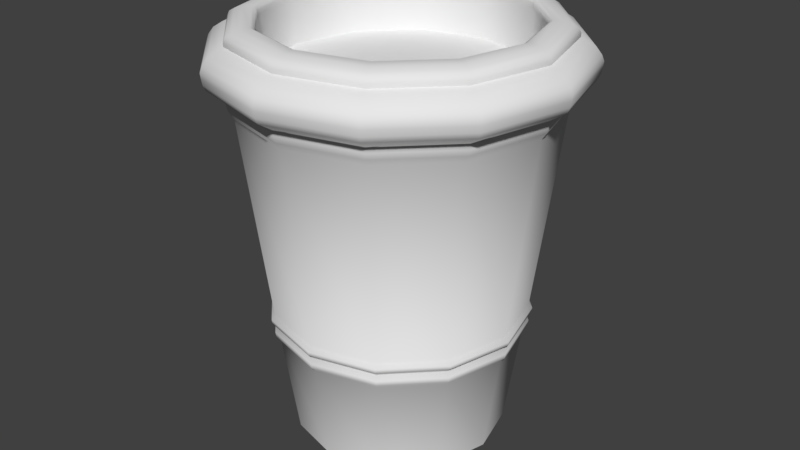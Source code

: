 # Source: plant_pot_2.blend  (saved by Blender 2.78.0; exported with 4.5.12 LTS)
import bpy
from mathutils import Matrix  # noqa: F401  (used for matrix-valued properties, if any)

bpy.ops.wm.read_factory_settings(use_empty=True)
scene = bpy.context.scene
scene.name = 'Scene'

# ---- collections
col_collection_1 = bpy.data.collections.new('Collection 1'); scene.collection.children.link(col_collection_1)

# ---- materials (node trees are filled in below, after node groups)
mat_mat_plant_pot_2 = bpy.data.materials.new('mat_plant_pot_2')
mat_mat_plant_pot_2.alpha_threshold = 0.0
mat_mat_plant_pot_2.use_transparent_shadow = False
mat_mat_plant_pot_2.roughness = 0.5

# ---- node groups
ng_auto_smooth = bpy.data.node_groups.new('Auto Smooth', 'GeometryNodeTree')
_s = ng_auto_smooth.interface.new_socket(name='Geometry', in_out='OUTPUT', socket_type='NodeSocketGeometry')
_s = ng_auto_smooth.interface.new_socket(name='Geometry', in_out='INPUT', socket_type='NodeSocketGeometry')
_s = ng_auto_smooth.interface.new_socket(name='Angle', in_out='INPUT', socket_type='NodeSocketFloat')
_s.subtype = 'ANGLE'
_s.min_value = 0.0
_s.max_value = 3.142
ng_auto_smooth.is_modifier = True
_N = ng_auto_smooth.nodes; _L = ng_auto_smooth.links
n0 = _N.new('NodeGroupOutput'); n0.name = 'Group Output'; n0.location = (480, -100)
n1 = _N.new('NodeGroupInput'); n1.name = 'Group Input'; n1.location = (-420, -300)
n2 = _N.new('NodeGroupInput'); n2.name = 'Group Input.001'; n2.location = (-60, -100)
n3 = _N.new('GeometryNodeSetShadeSmooth'); n3.name = 'Set Shade Smooth'; n3.location = (120, -100)
n3.domain = 'EDGE'
n4 = _N.new('GeometryNodeSetShadeSmooth'); n4.name = 'Set Shade Smooth.001'; n4.location = (300, -100)
n5 = _N.new('GeometryNodeInputMeshEdgeAngle'); n5.name = 'Edge Angle'; n5.location = (-420, -220)
n6 = _N.new('GeometryNodeInputEdgeSmooth'); n6.name = 'Is Edge Smooth'; n6.location = (-60, -160)
n7 = _N.new('GeometryNodeInputShadeSmooth'); n7.name = 'Is Face Smooth'; n7.location = (-240, -340)
n8 = _N.new('FunctionNodeBooleanMath'); n8.name = 'Boolean Math'; n8.location = (-60, -220)
n9 = _N.new('FunctionNodeCompare'); n9.name = 'Compare'; n9.location = (-240, -180)
n9.operation = 'LESS_EQUAL'
_L.new(n5.outputs[0], n9.inputs[0])
_L.new(n4.outputs[0], n0.inputs[0])
_L.new(n1.outputs[1], n9.inputs[1])
_L.new(n9.outputs[0], n8.inputs[0])
_L.new(n7.outputs[0], n8.inputs[1])
_L.new(n2.outputs[0], n3.inputs[0])
_L.new(n6.outputs[0], n3.inputs[1])
_L.new(n3.outputs[0], n4.inputs[0])
_L.new(n8.outputs[0], n3.inputs[2])
n0.is_active_output = True

# ---- material node trees

# ---- world
world_world = bpy.data.worlds.new('World'); scene.world = world_world
world_world.color = (0.05088, 0.05088, 0.05088)
world_world.use_sun_shadow = False
world_world.sun_shadow_jitter_overblur = 0.0
world_world.cycles.sampling_method = 'MANUAL'

# ---- meshes
me_cylinder = bpy.data.meshes.new('Cylinder')
me_cylinder.from_pydata([(-3.89e-10, 0.1796, -0.3481), (5.808e-10, 0.2556, 0.2186), (0.08982, 0.1556, -0.3481), (0.1278, 0.2214, 0.2186), (0.1556, 0.08982, -0.3481), (0.2214, 0.1278, 0.2186), (0.1796, -6.27e-09, -0.3481), (0.2556, 9.832e-10, 0.2186), (0.1556, -0.08982, -0.3481), (0.2214, -0.1278, 0.2186), (0.08982, -0.1556, -0.3481), (0.1278, -0.2214, 0.2186), (2.673e-08, -0.1796, -0.3481), (3.918e-08, -0.2556, 0.2186), (-0.08982, -0.1556, -0.3481), (-0.1278, -0.2214, 0.2186), (-0.1556, -0.08982, -0.3481), (-0.2214, -0.1278, 0.2186), (-0.1796, -8.193e-08, -0.3481), (-0.2556, -1.067e-07, 0.2186), (-0.1556, 0.08982, -0.3481), (-0.2214, 0.1278, 0.2186), (-0.08982, 0.1556, -0.3481), (-0.1278, 0.2214, 0.2186), (3.959e-10, 0.2085, -0.1469), (3.629e-10, 0.2052, -0.1711), (7.378e-10, 0.2141, -0.1548), (7.265e-10, 0.213, -0.1632), (0.1026, 0.1777, -0.1711), (0.1042, 0.1805, -0.1469), (0.1065, 0.1844, -0.1632), (0.1071, 0.1854, -0.1548), (0.1777, 0.1026, -0.1711), (0.1805, 0.1042, -0.1469), (0.1844, 0.1065, -0.1632), (0.1854, 0.1071, -0.1548), (0.2052, -3.887e-09, -0.1711), (0.2085, -3.57e-09, -0.1469), (0.213, -3.196e-09, -0.1632), (0.2141, -3.087e-09, -0.1548), (0.1777, -0.1026, -0.1711), (0.1805, -0.1042, -0.1469), (0.1844, -0.1065, -0.1632), (0.1854, -0.1071, -0.1548), (0.1026, -0.1777, -0.1711), (0.1042, -0.1805, -0.1469), (0.1065, -0.1844, -0.1632), (0.1071, -0.1854, -0.1548), (3.134e-08, -0.2052, -0.1711), (3.187e-08, -0.2085, -0.1469), (3.288e-08, -0.213, -0.1632), (3.307e-08, -0.2141, -0.1548), (-0.1026, -0.1777, -0.1711), (-0.1042, -0.1805, -0.1469), (-0.1065, -0.1844, -0.1632), (-0.1071, -0.1854, -0.1548), (-0.1777, -0.1026, -0.1711), (-0.1805, -0.1042, -0.1469), (-0.1844, -0.1065, -0.1632), (-0.1854, -0.1071, -0.1548), (-0.2052, -9.03e-08, -0.1711), (-0.2085, -9.138e-08, -0.1469), (-0.213, -9.29e-08, -0.1632), (-0.2141, -9.327e-08, -0.1548), (-0.1777, 0.1026, -0.1711), (-0.1805, 0.1042, -0.1469), (-0.1844, 0.1065, -0.1632), (-0.1854, 0.1071, -0.1548), (-0.1026, 0.1777, -0.1711), (-0.1042, 0.1805, -0.1469), (-0.1065, 0.1844, -0.1632), (-0.1071, 0.1854, -0.1548), (4.117e-10, 0.2101, -0.1435), (4.385e-10, 0.2128, -0.1238), (5.183e-10, 0.218, -0.137), (5.276e-10, 0.2189, -0.1303), (0.1064, 0.1843, -0.1238), (0.105, 0.1819, -0.1435), (0.1095, 0.1896, -0.1303), (0.109, 0.1888, -0.137), (-0.1064, 0.1843, -0.1238), (-0.105, 0.1819, -0.1435), (-0.1095, 0.1896, -0.1303), (-0.109, 0.1888, -0.137), (0.1843, 0.1064, -0.1238), (0.1819, 0.105, -0.1435), (0.1896, 0.1095, -0.1303), (0.1888, 0.109, -0.137), (0.2128, -2.332e-09, -0.1238), (0.2101, -2.589e-09, -0.1435), (0.2189, -1.759e-09, -0.1303), (0.218, -1.847e-09, -0.137), (0.1843, -0.1064, -0.1238), (0.1819, -0.105, -0.1435), (0.1896, -0.1095, -0.1303), (0.1888, -0.109, -0.137), (0.1064, -0.1843, -0.1238), (0.105, -0.1819, -0.1435), (0.1095, -0.1896, -0.1303), (0.109, -0.1888, -0.137), (3.256e-08, -0.2128, -0.1238), (3.213e-08, -0.2101, -0.1435), (3.358e-08, -0.2189, -0.1303), (3.343e-08, -0.218, -0.137), (-0.1064, -0.1843, -0.1238), (-0.105, -0.1819, -0.1435), (-0.1095, -0.1896, -0.1303), (-0.109, -0.1888, -0.137), (-0.1843, -0.1064, -0.1238), (-0.1819, -0.105, -0.1435), (-0.1896, -0.1095, -0.1303), (-0.1888, -0.109, -0.137), (-0.2128, -9.195e-08, -0.1238), (-0.2101, -9.107e-08, -0.1435), (-0.2189, -9.397e-08, -0.1303), (-0.218, -9.367e-08, -0.137), (-0.1843, 0.1064, -0.1238), (-0.1819, 0.105, -0.1435), (-0.1896, 0.1095, -0.1303), (-0.1888, 0.109, -0.137), (0.1334, 0.231, 0.2494), (-1.789e-10, 0.2667, 0.2494), (0.231, 0.1334, 0.2494), (0.2667, 2.249e-09, 0.2494), (0.231, -0.1334, 0.2494), (0.1334, -0.231, 0.2494), (4.009e-08, -0.2667, 0.2494), (-0.1334, -0.231, 0.2494), (-0.231, -0.1334, 0.2494), (-0.2667, -1.101e-07, 0.2494), (-0.231, 0.1334, 0.2494), (-0.1334, 0.231, 0.2494), (0.1467, 0.254, 0.2667), (1.349e-10, 0.2934, 0.2667), (0.2541, 0.1467, 0.2667), (0.2934, 4.939e-09, 0.2667), (0.2541, -0.1467, 0.2667), (0.1467, -0.254, 0.2667), (4.443e-08, -0.2934, 0.2667), (-0.1467, -0.254, 0.2667), (-0.254, -0.1467, 0.2667), (-0.2934, -1.186e-07, 0.2667), (-0.2541, 0.1467, 0.2667), (-0.1467, 0.254, 0.2667), (0.1094, 0.1895, 0.3489), (-2.463e-09, 0.2188, 0.3489), (0.1895, 0.1094, 0.3489), (0.2188, -2.556e-09, 0.3489), (0.1895, -0.1094, 0.3489), (0.1094, -0.1895, 0.3489), (3.057e-08, -0.2188, 0.3489), (-0.1094, -0.1895, 0.3489), (-0.1895, -0.1094, 0.3489), (-0.2188, -9.471e-08, 0.3489), (-0.1895, 0.1094, 0.3489), (-0.1094, 0.1895, 0.3489), (0.1321, 0.2289, 0.3346), (0.1495, 0.2589, 0.2861), (0.1439, 0.2492, 0.3151), (0.1481, 0.2566, 0.3038), (0.15, 0.2598, 0.2943), (-4.847e-10, 0.299, 0.2861), (-1.591e-09, 0.2643, 0.3346), (-7.685e-10, 0.3, 0.2943), (-8.314e-10, 0.2963, 0.3038), (-8.782e-10, 0.2878, 0.3151), (0.2289, 0.1321, 0.3346), (0.2589, 0.1495, 0.2861), (0.2492, 0.1439, 0.3151), (0.2566, 0.1481, 0.3038), (0.2598, 0.15, 0.2943), (0.2643, 1.662e-09, 0.3346), (0.299, 5.588e-09, 0.2861), (0.2878, 3.918e-09, 0.3151), (0.2963, 4.566e-09, 0.3038), (0.3, 5.313e-09, 0.2943), (0.2289, -0.1321, 0.3346), (0.2589, -0.1495, 0.2861), (0.2492, -0.1439, 0.3151), (0.2566, -0.1481, 0.3038), (0.2598, -0.15, 0.2943), (0.1321, -0.2289, 0.3346), (0.1495, -0.2589, 0.2861), (0.1439, -0.2492, 0.3151), (0.1481, -0.2566, 0.3038), (0.15, -0.2598, 0.2943), (3.831e-08, -0.2643, 0.3346), (4.466e-08, -0.299, 0.2861), (4.262e-08, -0.2878, 0.3151), (4.395e-08, -0.2963, 0.3038), (4.456e-08, -0.3, 0.2943), (-0.1321, -0.2289, 0.3346), (-0.1495, -0.2589, 0.2861), (-0.1439, -0.2492, 0.3151), (-0.1481, -0.2566, 0.3038), (-0.15, -0.2598, 0.2943), (-0.2289, -0.1321, 0.3346), (-0.2589, -0.1495, 0.2861), (-0.2492, -0.1439, 0.3151), (-0.2566, -0.1481, 0.3038), (-0.2598, -0.15, 0.2943), (-0.2643, -1.096e-07, 0.3346), (-0.299, -1.203e-07, 0.2861), (-0.2878, -1.173e-07, 0.3151), (-0.2963, -1.202e-07, 0.3038), (-0.3, -1.211e-07, 0.2943), (-0.2289, 0.1321, 0.3346), (-0.2589, 0.1495, 0.2861), (-0.2492, 0.1439, 0.3151), (-0.2566, 0.1481, 0.3038), (-0.2598, 0.15, 0.2943), (-0.1321, 0.2289, 0.3346), (-0.1495, 0.2589, 0.2861), (-0.1439, 0.2492, 0.3151), (-0.1481, 0.2566, 0.3038), (-0.15, 0.2598, 0.2943), (-0.2305, -0.1331, 0.2404), (-0.2661, -1.1e-07, 0.2404), (0.2305, 0.1331, 0.2404), (0.2661, 2.108e-09, 0.2404), (-0.1331, -0.2305, 0.2404), (0.1331, 0.2305, 0.2404), (4.031e-08, -0.2661, 0.2404), (1.248e-10, 0.2661, 0.2404), (-0.1331, 0.2305, 0.2404), (0.1331, -0.2305, 0.2404), (-0.2305, 0.1331, 0.2404), (0.2305, -0.1331, 0.2404), (-0.2625, -1.089e-07, 0.2295), (0.2625, 1.716e-09, 0.2295), (-0.2274, -0.1313, 0.2295), (0.2274, 0.1313, 0.2295), (-0.1313, -0.2274, 0.2295), (0.1313, 0.2274, 0.2295), (4.003e-08, -0.2625, 0.2295), (3.916e-10, 0.2625, 0.2295), (-0.1313, 0.2274, 0.2295), (0.1313, -0.2274, 0.2295), (-0.2274, 0.1313, 0.2295), (0.2274, -0.1313, 0.2295), (0.2574, 0.1486, 0.2758), (0.1486, 0.2574, 0.2758), (-1.904e-10, 0.2972, 0.2758), (-0.1486, 0.2574, 0.2758), (0.2972, 5.44e-09, 0.2758), (0.2574, -0.1486, 0.2758), (0.1486, -0.2574, 0.2758), (4.468e-08, -0.2972, 0.2758), (-0.1486, -0.2574, 0.2758), (-0.2574, -0.1486, 0.2758), (-0.2972, -1.197e-07, 0.2758), (-0.2574, 0.1486, 0.2758), (0.1366, 0.2367, 0.3243), (-1.328e-09, 0.2733, 0.3243), (0.2367, 0.1366, 0.3243), (0.2733, 2.639e-09, 0.3243), (0.2367, -0.1366, 0.3243), (0.1366, -0.2367, 0.3243), (3.996e-08, -0.2733, 0.3243), (-0.1366, -0.2367, 0.3243), (-0.2367, -0.1366, 0.3243), (-0.2733, -1.125e-07, 0.3243), (-0.2367, 0.1366, 0.3243), (-0.1366, 0.2367, 0.3243), (-1.591e-09, 0.2637, 0.3284), (0.1318, 0.2284, 0.3284), (0.2284, 0.1318, 0.3284), (0.2637, 1.786e-09, 0.3284), (0.2284, -0.1318, 0.3284), (0.1318, -0.2284, 0.3284), (3.823e-08, -0.2637, 0.3284), (-0.1318, -0.2284, 0.3284), (-0.2284, -0.1318, 0.3284), (-0.2637, -1.093e-07, 0.3284), (-0.2284, 0.1318, 0.3284), (-0.1318, 0.2284, 0.3284), (0.1304, 0.2259, 0.3415), (-1.718e-09, 0.2609, 0.3415), (0.2259, 0.1304, 0.3415), (-0.1304, 0.2259, 0.3415), (0.2609, 1.605e-09, 0.3415), (0.2259, -0.1304, 0.3415), (0.1304, -0.2259, 0.3415), (3.767e-08, -0.2609, 0.3415), (-0.1304, -0.2259, 0.3415), (-0.2259, -0.1304, 0.3415), (-0.2609, -1.083e-07, 0.3415), (-0.2259, 0.1304, 0.3415), (-1.996e-09, 0.252, 0.3465), (-0.126, 0.2183, 0.3465), (0.126, 0.2183, 0.3465), (0.2183, 0.126, 0.3465), (0.252, 4.028e-10, 0.3465), (0.2183, -0.126, 0.3465), (0.126, -0.2183, 0.3465), (3.606e-08, -0.252, 0.3465), (-0.126, -0.2183, 0.3465), (-0.2183, -0.126, 0.3465), (-0.252, -1.058e-07, 0.3465), (-0.2183, 0.126, 0.3465), (-2.17e-09, 0.2398, 0.35), (-0.1199, 0.2077, 0.35), (0.1199, 0.2077, 0.35), (0.2077, 0.1199, 0.35), (0.2398, -7.065e-10, 0.35), (0.2077, -0.1199, 0.35), (0.1199, -0.2077, 0.35), (3.404e-08, -0.2398, 0.35), (-0.1199, -0.2077, 0.35), (-0.2077, -0.1199, 0.35), (-0.2398, -1.017e-07, 0.35), (-0.2077, 0.1199, 0.35), (-2.29e-09, 0.2244, 0.3519), (-0.1122, 0.1943, 0.3519), (0.1122, 0.1943, 0.3519), (0.1943, 0.1122, 0.3519), (0.2244, -2.268e-09, 0.3519), (0.1943, -0.1122, 0.3519), (0.1122, -0.1943, 0.3519), (3.159e-08, -0.2244, 0.3519), (-0.1122, -0.1943, 0.3519), (-0.1943, -0.1122, 0.3519), (-0.2244, -9.677e-08, 0.3519), (-0.1943, 0.1122, 0.3519), (0.1082, 0.1875, 0.3436), (-2.52e-09, 0.2165, 0.3436), (0.1875, 0.1082, 0.3436), (0.2165, -2.806e-09, 0.3436), (0.1875, -0.1082, 0.3436), (0.1082, -0.1875, 0.3436), (3.017e-08, -0.2165, 0.3436), (-0.1082, -0.1875, 0.3436), (-0.1875, -0.1082, 0.3436), (-0.2165, -9.399e-08, 0.3436), (-0.1875, 0.1082, 0.3436), (-0.1082, 0.1875, 0.3436), (0.1091, 0.189, 0.3357), (-2.512e-09, 0.2182, 0.3357), (0.189, 0.1091, 0.3357), (0.2182, -2.675e-09, 0.3357), (0.189, -0.1091, 0.3357), (0.1091, -0.189, 0.3357), (3.044e-08, -0.2182, 0.3357), (-0.1091, -0.189, 0.3357), (-0.189, -0.1091, 0.3357), (-0.2182, -9.458e-08, 0.3357), (-0.189, 0.1091, 0.3357), (-0.1091, 0.189, 0.3357), (0.1091, 0.1891, 0.2591), (-2.33e-09, 0.2183, 0.2591), (0.1891, 0.1091, 0.2591), (0.2183, -2.556e-09, 0.2591), (0.1891, -0.1091, 0.2591), (0.1091, -0.1891, 0.2591), (3.063e-08, -0.2183, 0.2591), (-0.1091, -0.1891, 0.2591), (-0.1891, -0.1091, 0.2591), (-0.2183, -9.45e-08, 0.2591), (-0.1891, 0.1091, 0.2591), (-0.1091, 0.1891, 0.2591), (-8.375e-09, -2.178e-08, 0.2594)], [], [(22, 68, 25, 0), (2, 28, 32, 4), (4, 32, 36, 6), (6, 36, 40, 8), (8, 40, 44, 10), (10, 44, 48, 12), (12, 48, 52, 14), (14, 52, 56, 16), (16, 56, 60, 18), (18, 60, 64, 20), (217, 216, 128, 129), (20, 64, 68, 22), (0, 25, 28, 2), (76, 3, 5, 84), (84, 5, 7, 88), (61, 113, 117, 65), (57, 109, 113, 61), (53, 105, 109, 57), (49, 101, 105, 53), (45, 97, 101, 49), (41, 93, 97, 45), (37, 89, 93, 41), (33, 85, 89, 37), (29, 77, 85, 33), (69, 24, 26, 71), (71, 26, 27, 70), (70, 27, 25, 68), (65, 69, 71, 67), (67, 71, 70, 66), (66, 70, 68, 64), (61, 65, 67, 63), (63, 67, 66, 62), (62, 66, 64, 60), (57, 61, 63, 59), (59, 63, 62, 58), (58, 62, 60, 56), (53, 57, 59, 55), (55, 59, 58, 54), (54, 58, 56, 52), (49, 53, 55, 51), (51, 55, 54, 50), (50, 54, 52, 48), (45, 49, 51, 47), (47, 51, 50, 46), (46, 50, 48, 44), (41, 45, 47, 43), (43, 47, 46, 42), (42, 46, 44, 40), (37, 41, 43, 39), (39, 43, 42, 38), (38, 42, 40, 36), (33, 37, 39, 35), (35, 39, 38, 34), (34, 38, 36, 32), (29, 33, 35, 31), (31, 35, 34, 30), (30, 34, 32, 28), (24, 29, 31, 26), (26, 31, 30, 27), (27, 30, 28, 25), (69, 81, 72, 24), (80, 23, 1, 73), (65, 117, 81, 69), (88, 7, 9, 92), (92, 9, 11, 96), (96, 11, 13, 100), (100, 13, 15, 104), (104, 15, 17, 108), (108, 17, 19, 112), (112, 19, 21, 116), (116, 21, 23, 80), (24, 72, 77, 29), (73, 76, 78, 75), (75, 78, 79, 74), (74, 79, 77, 72), (76, 84, 86, 78), (78, 86, 87, 79), (79, 87, 85, 77), (84, 88, 90, 86), (86, 90, 91, 87), (87, 91, 89, 85), (88, 92, 94, 90), (90, 94, 95, 91), (91, 95, 93, 89), (92, 96, 98, 94), (94, 98, 99, 95), (95, 99, 97, 93), (96, 100, 102, 98), (98, 102, 103, 99), (99, 103, 101, 97), (100, 104, 106, 102), (102, 106, 107, 103), (103, 107, 105, 101), (104, 108, 110, 106), (106, 110, 111, 107), (107, 111, 109, 105), (108, 112, 114, 110), (110, 114, 115, 111), (111, 115, 113, 109), (112, 116, 118, 114), (114, 118, 119, 115), (115, 119, 117, 113), (116, 80, 82, 118), (118, 82, 83, 119), (119, 83, 81, 117), (80, 73, 75, 82), (82, 75, 74, 83), (83, 74, 72, 81), (73, 1, 3, 76), (131, 130, 142, 143), (219, 218, 122, 123), (216, 220, 127, 128), (218, 221, 120, 122), (220, 222, 126, 127), (221, 223, 121, 120), (223, 224, 131, 121), (222, 225, 125, 126), (224, 226, 130, 131), (225, 227, 124, 125), (226, 217, 129, 130), (227, 219, 123, 124), (317, 316, 147, 148), (124, 123, 135, 136), (129, 128, 140, 141), (122, 120, 132, 134), (127, 126, 138, 139), (121, 131, 143, 133), (125, 124, 136, 137), (130, 129, 141, 142), (123, 122, 134, 135), (128, 127, 139, 140), (120, 121, 133, 132), (126, 125, 137, 138), (312, 313, 155, 145), (322, 321, 152, 153), (241, 242, 161, 157), (320, 319, 150, 151), (244, 240, 167, 172), (318, 317, 148, 149), (323, 322, 153, 154), (316, 315, 146, 147), (321, 320, 151, 152), (315, 314, 144, 146), (319, 318, 149, 150), (313, 323, 154, 155), (145, 155, 335, 325), (249, 248, 192, 197), (242, 243, 212, 161), (247, 246, 182, 187), (243, 251, 207, 212), (245, 244, 172, 177), (250, 249, 197, 202), (240, 241, 157, 167), (248, 247, 187, 192), (246, 245, 177, 182), (251, 250, 202, 207), (157, 161, 163, 160), (160, 163, 164, 159), (159, 164, 165, 158), (265, 264, 162, 156), (167, 157, 160, 170), (170, 160, 159, 169), (169, 159, 158, 168), (266, 265, 156, 166), (172, 167, 170, 175), (175, 170, 169, 174), (174, 169, 168, 173), (267, 266, 166, 171), (177, 172, 175, 180), (180, 175, 174, 179), (179, 174, 173, 178), (268, 267, 171, 176), (182, 177, 180, 185), (185, 180, 179, 184), (184, 179, 178, 183), (269, 268, 176, 181), (187, 182, 185, 190), (190, 185, 184, 189), (189, 184, 183, 188), (270, 269, 181, 186), (192, 187, 190, 195), (195, 190, 189, 194), (194, 189, 188, 193), (271, 270, 186, 191), (197, 192, 195, 200), (200, 195, 194, 199), (199, 194, 193, 198), (272, 271, 191, 196), (202, 197, 200, 205), (205, 200, 199, 204), (204, 199, 198, 203), (273, 272, 196, 201), (207, 202, 205, 210), (210, 205, 204, 209), (209, 204, 203, 208), (274, 273, 201, 206), (212, 207, 210, 215), (215, 210, 209, 214), (214, 209, 208, 213), (275, 274, 206, 211), (161, 212, 215, 163), (163, 215, 214, 164), (164, 214, 213, 165), (264, 275, 211, 162), (314, 312, 145, 144), (239, 229, 219, 227), (238, 228, 217, 226), (237, 239, 227, 225), (236, 238, 226, 224), (234, 237, 225, 222), (235, 236, 224, 223), (233, 235, 223, 221), (232, 234, 222, 220), (231, 233, 221, 218), (230, 232, 220, 216), (229, 231, 218, 219), (228, 230, 216, 217), (19, 17, 230, 228), (7, 5, 231, 229), (17, 15, 232, 230), (5, 3, 233, 231), (15, 13, 234, 232), (3, 1, 235, 233), (1, 23, 236, 235), (13, 11, 237, 234), (23, 21, 238, 236), (11, 9, 239, 237), (21, 19, 228, 238), (9, 7, 229, 239), (142, 141, 250, 251), (137, 136, 245, 246), (139, 138, 247, 248), (134, 132, 241, 240), (141, 140, 249, 250), (136, 135, 244, 245), (143, 142, 251, 243), (138, 137, 246, 247), (133, 143, 243, 242), (140, 139, 248, 249), (135, 134, 240, 244), (132, 133, 242, 241), (165, 213, 263, 253), (213, 208, 262, 263), (208, 203, 261, 262), (203, 198, 260, 261), (198, 193, 259, 260), (193, 188, 258, 259), (188, 183, 257, 258), (183, 178, 256, 257), (178, 173, 255, 256), (173, 168, 254, 255), (168, 158, 252, 254), (158, 165, 253, 252), (253, 263, 275, 264), (263, 262, 274, 275), (262, 261, 273, 274), (261, 260, 272, 273), (260, 259, 271, 272), (259, 258, 270, 271), (258, 257, 269, 270), (257, 256, 268, 269), (256, 255, 267, 268), (255, 254, 266, 267), (254, 252, 265, 266), (252, 253, 264, 265), (156, 162, 277, 276), (211, 206, 287, 279), (186, 181, 282, 283), (166, 156, 276, 278), (196, 191, 284, 285), (171, 166, 278, 280), (206, 201, 286, 287), (181, 176, 281, 282), (191, 186, 283, 284), (201, 196, 285, 286), (162, 211, 279, 277), (176, 171, 280, 281), (276, 277, 288, 290), (279, 287, 299, 289), (283, 282, 294, 295), (278, 276, 290, 291), (285, 284, 296, 297), (280, 278, 291, 292), (287, 286, 298, 299), (282, 281, 293, 294), (284, 283, 295, 296), (286, 285, 297, 298), (277, 279, 289, 288), (281, 280, 292, 293), (290, 288, 300, 302), (289, 299, 311, 301), (295, 294, 306, 307), (291, 290, 302, 303), (297, 296, 308, 309), (292, 291, 303, 304), (299, 298, 310, 311), (294, 293, 305, 306), (296, 295, 307, 308), (298, 297, 309, 310), (288, 289, 301, 300), (293, 292, 304, 305), (302, 300, 312, 314), (301, 311, 323, 313), (307, 306, 318, 319), (303, 302, 314, 315), (309, 308, 320, 321), (304, 303, 315, 316), (311, 310, 322, 323), (306, 305, 317, 318), (308, 307, 319, 320), (310, 309, 321, 322), (300, 301, 313, 312), (305, 304, 316, 317), (333, 332, 344, 345), (149, 148, 328, 329), (154, 153, 333, 334), (147, 146, 326, 327), (152, 151, 331, 332), (144, 145, 325, 324), (150, 149, 329, 330), (155, 154, 334, 335), (148, 147, 327, 328), (153, 152, 332, 333), (146, 144, 324, 326), (151, 150, 330, 331), (338, 336, 348, 350), (326, 324, 336, 338), (331, 330, 342, 343), (325, 335, 347, 337), (329, 328, 340, 341), (334, 333, 345, 346), (327, 326, 338, 339), (332, 331, 343, 344), (324, 325, 337, 336), (330, 329, 341, 342), (335, 334, 346, 347), (328, 327, 339, 340), (349, 359, 360), (343, 342, 354, 355), (337, 347, 359, 349), (341, 340, 352, 353), (346, 345, 357, 358), (339, 338, 350, 351), (344, 343, 355, 356), (336, 337, 349, 348), (342, 341, 353, 354), (347, 346, 358, 359), (340, 339, 351, 352), (345, 344, 356, 357), (353, 352, 360), (358, 357, 360), (351, 350, 360), (356, 355, 360), (348, 349, 360), (354, 353, 360), (359, 358, 360), (352, 351, 360), (357, 356, 360), (350, 348, 360), (355, 354, 360)])
me_cylinder.polygons.foreach_set('use_smooth', [True] * 360)
_uv = me_cylinder.uv_layers.new(name='UVMap')
_uv.uv.foreach_set('vector', [0.3988, 0.1754, 0.5945, 0.1677, 0.5945, 0.292, 0.3988, 0.2843, 0.3928, 0.08113, 0.5877, 0.06, 0.5944, 0.1677, 0.3988, 0.1754, 0.3988, 0.1754, 0.5944, 0.1677, 0.5944, 0.292, 0.3988, 0.2843, 0.3988, 0.2843, 0.5944, 0.292, 0.5877, 0.3997, 0.3928, 0.3786, 0.3929, 0.08114, 0.5877, 0.06001, 0.5945, 0.1677, 0.3988, 0.1754, 0.3988, 0.1754, 0.5945, 0.1677, 0.5945, 0.292, 0.3988, 0.2843, 0.3988, 0.2843, 0.5945, 0.292, 0.5877, 0.3997, 0.3929, 0.3786, 0.3928, 0.08114, 0.5877, 0.06001, 0.5944, 0.1677, 0.3988, 0.1754, 0.3988, 0.1754, 0.5944, 0.1677, 0.5944, 0.292, 0.3988, 0.2843, 0.3988, 0.2843, 0.5944, 0.292, 0.5877, 0.3997, 0.3928, 0.3786, 0.5183, 0.8972, 0.6729, 0.8972, 0.6731, 0.908, 0.5181, 0.908, 0.3915, 0.08112, 0.5862, 0.05999, 0.5945, 0.1677, 0.3988, 0.1754, 0.3988, 0.2843, 0.5945, 0.292, 0.5862, 0.3997, 0.3915, 0.3786, 0.7645, 0.4481, 0.7985, 0.8605, 0.6699, 0.8698, 0.6574, 0.4558, 0.6574, 0.4558, 0.6699, 0.8698, 0.5214, 0.8698, 0.5338, 0.4558, 0.6212, 0.293, 0.6251, 0.2935, 0.6181, 0.4038, 0.6143, 0.4024, 0.6212, 0.1667, 0.6251, 0.1662, 0.6251, 0.2935, 0.6212, 0.293, 0.6143, 0.05726, 0.6181, 0.05594, 0.6251, 0.1662, 0.6212, 0.1667, 0.6212, 0.293, 0.6251, 0.2935, 0.6182, 0.4038, 0.6143, 0.4024, 0.6212, 0.1667, 0.6251, 0.1662, 0.6251, 0.2935, 0.6212, 0.293, 0.6143, 0.05726, 0.6182, 0.05594, 0.6251, 0.1662, 0.6212, 0.1667, 0.6212, 0.293, 0.6251, 0.2935, 0.6181, 0.4038, 0.6143, 0.4024, 0.6212, 0.1667, 0.6251, 0.1662, 0.6251, 0.2935, 0.6212, 0.293, 0.6143, 0.05725, 0.6181, 0.05593, 0.6251, 0.1662, 0.6212, 0.1667, 0.6212, 0.1667, 0.6212, 0.293, 0.6134, 0.2947, 0.6134, 0.165, 0.6134, 0.165, 0.6134, 0.2947, 0.6042, 0.2944, 0.6042, 0.1653, 0.6042, 0.1653, 0.6042, 0.2944, 0.5945, 0.292, 0.5945, 0.1677, 0.6128, 0.05725, 0.6212, 0.1667, 0.6134, 0.165, 0.6048, 0.05258, 0.6048, 0.05258, 0.6134, 0.165, 0.6042, 0.1653, 0.5957, 0.05353, 0.5957, 0.05353, 0.6042, 0.1653, 0.5945, 0.1677, 0.5862, 0.05999, 0.6212, 0.293, 0.6143, 0.4024, 0.6062, 0.4071, 0.6132, 0.2947, 0.6132, 0.2947, 0.6062, 0.4071, 0.597, 0.4062, 0.604, 0.2944, 0.604, 0.2944, 0.597, 0.4062, 0.5877, 0.3997, 0.5944, 0.292, 0.6212, 0.1667, 0.6212, 0.293, 0.6132, 0.2947, 0.6132, 0.165, 0.6132, 0.165, 0.6132, 0.2947, 0.604, 0.2944, 0.604, 0.1653, 0.604, 0.1653, 0.604, 0.2944, 0.5944, 0.292, 0.5944, 0.1677, 0.6143, 0.05726, 0.6212, 0.1667, 0.6132, 0.165, 0.6062, 0.0526, 0.6062, 0.0526, 0.6132, 0.165, 0.604, 0.1653, 0.597, 0.05354, 0.597, 0.05354, 0.604, 0.1653, 0.5944, 0.1677, 0.5877, 0.06001, 0.6212, 0.293, 0.6143, 0.4024, 0.6062, 0.4071, 0.6133, 0.2947, 0.6133, 0.2947, 0.6062, 0.4071, 0.597, 0.4062, 0.6041, 0.2944, 0.6041, 0.2944, 0.597, 0.4062, 0.5877, 0.3997, 0.5945, 0.292, 0.6212, 0.1667, 0.6212, 0.293, 0.6133, 0.2947, 0.6133, 0.165, 0.6133, 0.165, 0.6133, 0.2947, 0.6041, 0.2944, 0.6041, 0.1653, 0.6041, 0.1653, 0.6041, 0.2944, 0.5945, 0.292, 0.5945, 0.1677, 0.6143, 0.05726, 0.6212, 0.1667, 0.6133, 0.165, 0.6062, 0.0526, 0.6062, 0.0526, 0.6133, 0.165, 0.6041, 0.1653, 0.597, 0.05354, 0.597, 0.05354, 0.6041, 0.1653, 0.5945, 0.1677, 0.5877, 0.06001, 0.6212, 0.293, 0.6143, 0.4024, 0.6062, 0.4071, 0.6132, 0.2947, 0.6132, 0.2947, 0.6062, 0.4071, 0.597, 0.4062, 0.604, 0.2944, 0.604, 0.2944, 0.597, 0.4062, 0.5877, 0.3997, 0.5944, 0.292, 0.6212, 0.1667, 0.6212, 0.293, 0.6132, 0.2947, 0.6132, 0.165, 0.6132, 0.165, 0.6132, 0.2947, 0.604, 0.2944, 0.604, 0.1653, 0.604, 0.1653, 0.604, 0.2944, 0.5944, 0.292, 0.5944, 0.1677, 0.6143, 0.05725, 0.6212, 0.1667, 0.6132, 0.165, 0.6062, 0.05259, 0.6062, 0.05259, 0.6132, 0.165, 0.604, 0.1653, 0.597, 0.05353, 0.597, 0.05353, 0.604, 0.1653, 0.5944, 0.1677, 0.5877, 0.06, 0.6212, 0.293, 0.6128, 0.4024, 0.6048, 0.4071, 0.6134, 0.2947, 0.6134, 0.2947, 0.6048, 0.4071, 0.5957, 0.4061, 0.6042, 0.2944, 0.6042, 0.2944, 0.5957, 0.4061, 0.5862, 0.3997, 0.5945, 0.292, 0.6212, 0.1667, 0.6251, 0.1662, 0.6251, 0.2935, 0.6212, 0.293, 0.6574, 0.4558, 0.6699, 0.8697, 0.5214, 0.8697, 0.5338, 0.4558, 0.6128, 0.05725, 0.6167, 0.05592, 0.6251, 0.1662, 0.6212, 0.1667, 0.5338, 0.4558, 0.5214, 0.8698, 0.3927, 0.8605, 0.4267, 0.4481, 0.7645, 0.4481, 0.7985, 0.8605, 0.6699, 0.8698, 0.6574, 0.4558, 0.6574, 0.4558, 0.6699, 0.8698, 0.5213, 0.8698, 0.5338, 0.4558, 0.5338, 0.4558, 0.5213, 0.8698, 0.3927, 0.8605, 0.4267, 0.4481, 0.7645, 0.4481, 0.7985, 0.8605, 0.6699, 0.8698, 0.6574, 0.4558, 0.6574, 0.4558, 0.6699, 0.8698, 0.5213, 0.8698, 0.5338, 0.4558, 0.5338, 0.4558, 0.5213, 0.8698, 0.3927, 0.8605, 0.4267, 0.4481, 0.7645, 0.4464, 0.7985, 0.8584, 0.6699, 0.8697, 0.6574, 0.4558, 0.6212, 0.293, 0.6251, 0.2935, 0.6167, 0.4037, 0.6128, 0.4024, 0.08151, 0.07964, 0.04769, 0.1423, 0.04403, 0.1412, 0.07883, 0.07678, 0.6408, 0.2962, 0.6319, 0.4111, 0.6245, 0.4103, 0.6333, 0.2959, 0.6333, 0.2959, 0.6245, 0.4103, 0.6167, 0.4037, 0.6251, 0.2935, 0.04769, 0.1423, 0.04769, 0.2146, 0.04403, 0.2157, 0.04403, 0.1412, 0.6333, 0.0486, 0.6405, 0.1635, 0.633, 0.1638, 0.6258, 0.04937, 0.6258, 0.04937, 0.633, 0.1638, 0.6251, 0.1662, 0.6181, 0.05593, 0.04769, 0.2146, 0.08151, 0.2773, 0.07883, 0.2801, 0.04403, 0.2157, 0.6405, 0.1635, 0.6405, 0.2962, 0.633, 0.2959, 0.633, 0.1638, 0.633, 0.1638, 0.633, 0.2959, 0.6251, 0.2935, 0.6251, 0.1662, 0.08151, 0.2773, 0.1401, 0.3134, 0.1391, 0.3173, 0.07883, 0.2801, 0.6405, 0.2962, 0.6333, 0.4111, 0.6258, 0.4103, 0.633, 0.2959, 0.633, 0.2959, 0.6258, 0.4103, 0.6181, 0.4038, 0.6251, 0.2935, 0.1401, 0.3134, 0.2077, 0.3134, 0.2087, 0.3173, 0.1391, 0.3173, 0.6333, 0.04861, 0.6406, 0.1635, 0.6331, 0.1638, 0.6259, 0.04938, 0.6259, 0.04938, 0.6331, 0.1638, 0.6251, 0.1662, 0.6182, 0.05594, 0.2077, 0.3134, 0.2663, 0.2773, 0.269, 0.2801, 0.2087, 0.3173, 0.6406, 0.1635, 0.6406, 0.2962, 0.6331, 0.2959, 0.6331, 0.1638, 0.6331, 0.1638, 0.6331, 0.2959, 0.6251, 0.2935, 0.6251, 0.1662, 0.2663, 0.2773, 0.3001, 0.2146, 0.3038, 0.2157, 0.269, 0.2801, 0.6406, 0.2962, 0.6333, 0.4111, 0.6259, 0.4103, 0.6331, 0.2959, 0.6331, 0.2959, 0.6259, 0.4103, 0.6182, 0.4038, 0.6251, 0.2935, 0.3001, 0.2146, 0.3001, 0.1423, 0.3038, 0.1412, 0.3038, 0.2157, 0.6333, 0.04861, 0.6405, 0.1635, 0.633, 0.1638, 0.6258, 0.04938, 0.6258, 0.04938, 0.633, 0.1638, 0.6251, 0.1662, 0.6181, 0.05594, 0.3001, 0.1423, 0.2663, 0.07964, 0.269, 0.07678, 0.3038, 0.1412, 0.6405, 0.1635, 0.6405, 0.2962, 0.633, 0.2959, 0.633, 0.1638, 0.633, 0.1638, 0.633, 0.2959, 0.6251, 0.2935, 0.6251, 0.1662, 0.2663, 0.07964, 0.2077, 0.04347, 0.2087, 0.03956, 0.269, 0.07678, 0.6405, 0.2962, 0.6333, 0.4111, 0.6258, 0.4103, 0.633, 0.2959, 0.633, 0.2959, 0.6258, 0.4103, 0.6181, 0.4038, 0.6251, 0.2935, 0.2077, 0.04347, 0.1401, 0.04347, 0.1391, 0.03956, 0.2087, 0.03956, 0.6319, 0.0486, 0.6408, 0.1635, 0.6333, 0.1638, 0.6245, 0.04936, 0.6245, 0.04936, 0.6333, 0.1638, 0.6251, 0.1662, 0.6167, 0.05592, 0.1401, 0.04347, 0.08151, 0.07964, 0.07883, 0.07678, 0.1391, 0.03956, 0.6408, 0.1635, 0.6408, 0.2962, 0.6333, 0.2959, 0.6333, 0.1638, 0.6333, 0.1638, 0.6333, 0.2959, 0.6251, 0.2935, 0.6251, 0.1662, 0.5338, 0.4558, 0.5214, 0.8697, 0.3927, 0.8584, 0.4268, 0.4464, 0.6731, 0.9081, 0.8073, 0.8963, 0.8285, 0.9201, 0.6809, 0.9331, 0.5183, 0.8972, 0.6729, 0.8972, 0.6731, 0.908, 0.5181, 0.908, 0.6729, 0.8972, 0.8068, 0.8876, 0.8073, 0.8984, 0.6731, 0.908, 0.6729, 0.8972, 0.8068, 0.8876, 0.8073, 0.8984, 0.6731, 0.908, 0.3844, 0.8876, 0.5183, 0.8972, 0.5181, 0.908, 0.3839, 0.8983, 0.3844, 0.8856, 0.5183, 0.8974, 0.5181, 0.9081, 0.3839, 0.8963, 0.5183, 0.8974, 0.6729, 0.8974, 0.6731, 0.9081, 0.5181, 0.9081, 0.5183, 0.8972, 0.6729, 0.8972, 0.6731, 0.908, 0.5181, 0.908, 0.6729, 0.8974, 0.8069, 0.8856, 0.8073, 0.8963, 0.6731, 0.9081, 0.6729, 0.8972, 0.8068, 0.8876, 0.8073, 0.8983, 0.6731, 0.908, 0.3844, 0.8876, 0.5183, 0.8972, 0.5181, 0.908, 0.3839, 0.8984, 0.3844, 0.8876, 0.5183, 0.8972, 0.5181, 0.908, 0.3839, 0.8984, 0.1191, 0.3883, 0.1904, 0.3883, 0.1896, 0.3918, 0.12, 0.3918, 0.3839, 0.8984, 0.5181, 0.908, 0.5104, 0.9322, 0.3628, 0.9216, 0.5181, 0.908, 0.6731, 0.908, 0.6808, 0.9322, 0.5104, 0.9322, 0.6731, 0.908, 0.8073, 0.8984, 0.8285, 0.9216, 0.6809, 0.9322, 0.3839, 0.8983, 0.5181, 0.908, 0.5104, 0.9322, 0.3628, 0.9216, 0.5181, 0.9081, 0.6731, 0.9081, 0.6809, 0.9331, 0.5104, 0.9331, 0.6731, 0.908, 0.8073, 0.8983, 0.8285, 0.9216, 0.6808, 0.9322, 0.3839, 0.8984, 0.5181, 0.908, 0.5104, 0.9322, 0.3628, 0.9216, 0.5181, 0.908, 0.6731, 0.908, 0.6809, 0.9322, 0.5104, 0.9322, 0.6731, 0.908, 0.8073, 0.8984, 0.8285, 0.9216, 0.6808, 0.9322, 0.3839, 0.8963, 0.5181, 0.9081, 0.5104, 0.9331, 0.3628, 0.9201, 0.5181, 0.908, 0.6731, 0.908, 0.6808, 0.9322, 0.5104, 0.9322, 0.2879, 0.5687, 0.2522, 0.6348, 0.2498, 0.6322, 0.2846, 0.5678, 0.1191, 0.6729, 0.05733, 0.6348, 0.05975, 0.6322, 0.12, 0.6694, 0.3597, 0.9314, 0.5093, 0.9445, 0.5088, 0.957, 0.3583, 0.9438, 0.02166, 0.5687, 0.02166, 0.4925, 0.02497, 0.4934, 0.02497, 0.5678, 0.5093, 0.9436, 0.682, 0.9436, 0.6825, 0.9561, 0.5088, 0.9561, 0.05733, 0.4264, 0.1191, 0.3883, 0.12, 0.3918, 0.05975, 0.429, 0.1904, 0.6729, 0.1191, 0.6729, 0.12, 0.6694, 0.1896, 0.6694, 0.1904, 0.3883, 0.2522, 0.4264, 0.2498, 0.429, 0.1896, 0.3918, 0.05733, 0.6348, 0.02166, 0.5687, 0.02497, 0.5678, 0.05975, 0.6322, 0.2522, 0.4264, 0.2879, 0.4925, 0.2846, 0.4934, 0.2498, 0.429, 0.02166, 0.4925, 0.05733, 0.4264, 0.05975, 0.429, 0.02497, 0.4934, 0.2522, 0.6348, 0.1904, 0.6729, 0.1896, 0.6694, 0.2498, 0.6322, 0.675, 0.2911, 0.675, 0.1461, 0.6809, 0.1468, 0.6809, 0.2903, 0.682, 0.9436, 0.8315, 0.9328, 0.8329, 0.9453, 0.6825, 0.9561, 0.5093, 0.9445, 0.682, 0.9445, 0.6825, 0.957, 0.5088, 0.957, 0.5093, 0.9436, 0.6819, 0.9436, 0.6825, 0.9561, 0.5087, 0.9561, 0.682, 0.9445, 0.8315, 0.9314, 0.833, 0.9438, 0.6825, 0.957, 0.3597, 0.9328, 0.5093, 0.9436, 0.5088, 0.9561, 0.3583, 0.9453, 0.5093, 0.9436, 0.682, 0.9436, 0.6825, 0.9561, 0.5087, 0.9561, 0.682, 0.9436, 0.8315, 0.9328, 0.8329, 0.9453, 0.6825, 0.9561, 0.3597, 0.9328, 0.5093, 0.9436, 0.5087, 0.9561, 0.3583, 0.9453, 0.6819, 0.9436, 0.8315, 0.9328, 0.8329, 0.9453, 0.6825, 0.9561, 0.3597, 0.9328, 0.5093, 0.9436, 0.5087, 0.9561, 0.3583, 0.9453, 0.3583, 0.9438, 0.5088, 0.957, 0.5085, 0.967, 0.3575, 0.9537, 0.3575, 0.9537, 0.5085, 0.967, 0.5096, 0.9776, 0.3605, 0.9645, 0.3605, 0.9645, 0.5096, 0.9776, 0.512, 0.9897, 0.3672, 0.9769, 0.8694, 0.7611, 0.8865, 0.5389, 0.8974, 0.5392, 0.8803, 0.7618, 0.6825, 0.9561, 0.8329, 0.9453, 0.8338, 0.9552, 0.6828, 0.9661, 0.6828, 0.9661, 0.8338, 0.9552, 0.8308, 0.9661, 0.6817, 0.9768, 0.6817, 0.9768, 0.8308, 0.9661, 0.824, 0.9788, 0.6792, 0.9892, 0.8864, 0.2825, 0.8725, 0.06042, 0.8834, 0.05966, 0.8974, 0.2822, 0.5088, 0.9561, 0.6825, 0.9561, 0.6828, 0.9661, 0.5085, 0.9661, 0.5085, 0.9661, 0.6828, 0.9661, 0.6817, 0.9768, 0.5095, 0.9768, 0.5095, 0.9768, 0.6817, 0.9768, 0.6792, 0.9892, 0.512, 0.9892, 0.8864, 0.539, 0.8864, 0.2825, 0.8974, 0.2822, 0.8974, 0.5393, 0.3583, 0.9453, 0.5088, 0.9561, 0.5085, 0.9661, 0.3575, 0.9552, 0.3575, 0.9552, 0.5085, 0.9661, 0.5095, 0.9768, 0.3604, 0.9661, 0.3604, 0.9661, 0.5095, 0.9768, 0.512, 0.9892, 0.3672, 0.9788, 0.8725, 0.7611, 0.8864, 0.539, 0.8974, 0.5393, 0.8834, 0.7619, 0.6825, 0.9561, 0.8329, 0.9453, 0.8337, 0.9552, 0.6828, 0.9661, 0.6828, 0.9661, 0.8337, 0.9552, 0.8308, 0.9661, 0.6817, 0.9768, 0.6817, 0.9768, 0.8308, 0.9661, 0.824, 0.9787, 0.6792, 0.9892, 0.8864, 0.2825, 0.8725, 0.06041, 0.8834, 0.05965, 0.8974, 0.2822, 0.5087, 0.9561, 0.6825, 0.9561, 0.6828, 0.9661, 0.5084, 0.9661, 0.5084, 0.9661, 0.6828, 0.9661, 0.6817, 0.9768, 0.5095, 0.9768, 0.5095, 0.9768, 0.6817, 0.9768, 0.6792, 0.9892, 0.512, 0.9892, 0.8864, 0.539, 0.8864, 0.2825, 0.8974, 0.2822, 0.8974, 0.5393, 0.3583, 0.9453, 0.5087, 0.9561, 0.5084, 0.9661, 0.3575, 0.9552, 0.3575, 0.9552, 0.5084, 0.9661, 0.5095, 0.9768, 0.3604, 0.9661, 0.3604, 0.9661, 0.5095, 0.9768, 0.512, 0.9892, 0.3672, 0.9787, 0.8725, 0.7611, 0.8864, 0.539, 0.8974, 0.5393, 0.8834, 0.7619, 0.6825, 0.9561, 0.8329, 0.9453, 0.8337, 0.9552, 0.6828, 0.9661, 0.6828, 0.9661, 0.8337, 0.9552, 0.8308, 0.9661, 0.6817, 0.9768, 0.6817, 0.9768, 0.8308, 0.9661, 0.824, 0.9787, 0.6792, 0.9892, 0.8864, 0.2825, 0.8724, 0.06038, 0.8833, 0.05962, 0.8973, 0.2822, 0.5087, 0.9561, 0.6825, 0.9561, 0.6828, 0.9661, 0.5084, 0.9661, 0.5084, 0.9661, 0.6828, 0.9661, 0.6817, 0.9768, 0.5095, 0.9768, 0.5095, 0.9768, 0.6817, 0.9768, 0.6792, 0.9892, 0.512, 0.9892, 0.8864, 0.539, 0.8864, 0.2825, 0.8973, 0.2822, 0.8973, 0.5392, 0.3583, 0.9453, 0.5087, 0.9561, 0.5084, 0.9661, 0.3575, 0.9552, 0.3575, 0.9552, 0.5084, 0.9661, 0.5095, 0.9768, 0.3604, 0.9661, 0.3604, 0.9661, 0.5095, 0.9768, 0.512, 0.9892, 0.3672, 0.9787, 0.8724, 0.7611, 0.8864, 0.539, 0.8973, 0.5392, 0.8833, 0.7618, 0.6825, 0.957, 0.833, 0.9438, 0.8338, 0.9537, 0.6828, 0.967, 0.6828, 0.967, 0.8338, 0.9537, 0.8308, 0.9645, 0.6817, 0.9776, 0.6817, 0.9776, 0.8308, 0.9645, 0.824, 0.9769, 0.6792, 0.9897, 0.8865, 0.2825, 0.8694, 0.06038, 0.8803, 0.05962, 0.8974, 0.2822, 0.5088, 0.957, 0.6825, 0.957, 0.6828, 0.967, 0.5085, 0.967, 0.5085, 0.967, 0.6828, 0.967, 0.6817, 0.9776, 0.5096, 0.9776, 0.5096, 0.9776, 0.6817, 0.9776, 0.6792, 0.9897, 0.512, 0.9897, 0.8865, 0.5389, 0.8865, 0.2825, 0.8974, 0.2822, 0.8974, 0.5392, 0.2879, 0.4925, 0.2879, 0.5687, 0.2846, 0.5678, 0.2846, 0.4934, 0.3872, 0.8742, 0.5193, 0.8837, 0.5183, 0.8972, 0.3844, 0.8876, 0.3872, 0.8742, 0.5193, 0.8837, 0.5183, 0.8972, 0.3844, 0.8876, 0.6719, 0.8837, 0.804, 0.8742, 0.8068, 0.8876, 0.6729, 0.8972, 0.6719, 0.8838, 0.804, 0.8722, 0.8069, 0.8856, 0.6729, 0.8974, 0.5193, 0.8837, 0.6719, 0.8837, 0.6729, 0.8972, 0.5183, 0.8972, 0.5194, 0.8838, 0.6719, 0.8838, 0.6729, 0.8974, 0.5183, 0.8974, 0.3872, 0.8722, 0.5194, 0.8838, 0.5183, 0.8974, 0.3844, 0.8856, 0.3872, 0.8742, 0.5193, 0.8837, 0.5183, 0.8972, 0.3844, 0.8876, 0.6719, 0.8837, 0.804, 0.8742, 0.8068, 0.8876, 0.6729, 0.8972, 0.6719, 0.8837, 0.804, 0.8742, 0.8068, 0.8876, 0.6729, 0.8972, 0.5193, 0.8837, 0.6719, 0.8837, 0.6729, 0.8972, 0.5183, 0.8972, 0.5193, 0.8837, 0.6719, 0.8837, 0.6729, 0.8972, 0.5183, 0.8972, 0.5213, 0.8698, 0.6699, 0.8698, 0.6719, 0.8837, 0.5193, 0.8837, 0.5214, 0.8698, 0.6699, 0.8698, 0.6719, 0.8837, 0.5193, 0.8837, 0.6699, 0.8698, 0.7985, 0.8605, 0.804, 0.8742, 0.6719, 0.8837, 0.6699, 0.8698, 0.7985, 0.8605, 0.804, 0.8742, 0.6719, 0.8837, 0.3927, 0.8605, 0.5213, 0.8698, 0.5193, 0.8837, 0.3872, 0.8742, 0.3927, 0.8584, 0.5214, 0.8697, 0.5194, 0.8838, 0.3872, 0.8722, 0.5214, 0.8697, 0.6699, 0.8697, 0.6719, 0.8838, 0.5194, 0.8838, 0.5213, 0.8698, 0.6699, 0.8698, 0.6719, 0.8837, 0.5193, 0.8837, 0.6699, 0.8697, 0.7985, 0.8584, 0.804, 0.8722, 0.6719, 0.8838, 0.6699, 0.8698, 0.7985, 0.8605, 0.804, 0.8742, 0.6719, 0.8837, 0.3927, 0.8605, 0.5213, 0.8698, 0.5193, 0.8837, 0.3872, 0.8742, 0.3927, 0.8605, 0.5214, 0.8698, 0.5193, 0.8837, 0.3872, 0.8742, 0.3628, 0.9216, 0.5104, 0.9322, 0.5093, 0.9436, 0.3597, 0.9328, 0.6808, 0.9322, 0.8285, 0.9216, 0.8315, 0.9328, 0.6819, 0.9436, 0.3628, 0.9216, 0.5104, 0.9322, 0.5093, 0.9436, 0.3597, 0.9328, 0.6809, 0.9322, 0.8285, 0.9216, 0.8315, 0.9328, 0.682, 0.9436, 0.5104, 0.9322, 0.6808, 0.9322, 0.682, 0.9436, 0.5093, 0.9436, 0.3628, 0.9216, 0.5104, 0.9322, 0.5093, 0.9436, 0.3597, 0.9328, 0.6809, 0.9331, 0.8285, 0.9201, 0.8315, 0.9314, 0.682, 0.9445, 0.5104, 0.9322, 0.6808, 0.9322, 0.6819, 0.9436, 0.5093, 0.9436, 0.5104, 0.9331, 0.6809, 0.9331, 0.682, 0.9445, 0.5093, 0.9445, 0.6808, 0.9322, 0.8285, 0.9216, 0.8315, 0.9328, 0.682, 0.9436, 0.5104, 0.9322, 0.6809, 0.9322, 0.682, 0.9436, 0.5093, 0.9436, 0.3628, 0.9201, 0.5104, 0.9331, 0.5093, 0.9445, 0.3597, 0.9314, 0.2165, 0.0, 0.2957, 0.04891, 0.2894, 0.05563, 0.2142, 0.009174, 0.2957, 0.04891, 0.3414, 0.1336, 0.3329, 0.1361, 0.2894, 0.05563, 0.3414, 0.1336, 0.3414, 0.2315, 0.3329, 0.229, 0.3329, 0.1361, 0.3414, 0.2315, 0.2957, 0.3162, 0.2894, 0.3095, 0.3329, 0.229, 0.2957, 0.3162, 0.2165, 0.3651, 0.2142, 0.3559, 0.2894, 0.3095, 0.2165, 0.3651, 0.125, 0.3651, 0.1273, 0.3559, 0.2142, 0.3559, 0.125, 0.3651, 0.04575, 0.3162, 0.05203, 0.3095, 0.1273, 0.3559, 0.04575, 0.3162, 0.0, 0.2315, 0.00858, 0.229, 0.05203, 0.3095, 0.0, 0.2315, 0.0, 0.1336, 0.00858, 0.1361, 0.00858, 0.229, 0.0, 0.1336, 0.04575, 0.04891, 0.05203, 0.05563, 0.00858, 0.1361, 0.04575, 0.04891, 0.125, 0.0, 0.1273, 0.009174, 0.05203, 0.05563, 0.125, 0.0, 0.2165, 0.0, 0.2142, 0.009174, 0.1273, 0.009174, 0.2142, 0.009174, 0.2894, 0.05563, 0.2852, 0.0601, 0.2126, 0.01527, 0.2894, 0.05563, 0.3329, 0.1361, 0.3272, 0.1377, 0.2852, 0.0601, 0.3329, 0.1361, 0.3329, 0.229, 0.3272, 0.2274, 0.3272, 0.1377, 0.3329, 0.229, 0.2894, 0.3095, 0.2852, 0.305, 0.3272, 0.2274, 0.2894, 0.3095, 0.2142, 0.3559, 0.2126, 0.3498, 0.2852, 0.305, 0.2142, 0.3559, 0.1273, 0.3559, 0.1288, 0.3498, 0.2126, 0.3498, 0.1273, 0.3559, 0.05203, 0.3095, 0.0562, 0.305, 0.1288, 0.3498, 0.05203, 0.3095, 0.00858, 0.229, 0.01428, 0.2274, 0.0562, 0.305, 0.00858, 0.229, 0.00858, 0.1361, 0.01428, 0.1377, 0.01428, 0.2274, 0.00858, 0.1361, 0.05203, 0.05563, 0.0562, 0.0601, 0.01428, 0.1377, 0.05203, 0.05563, 0.1273, 0.009174, 0.1288, 0.01527, 0.0562, 0.0601, 0.1273, 0.009174, 0.2142, 0.009174, 0.2126, 0.01527, 0.1288, 0.01527, 0.8803, 0.7618, 0.8974, 0.5392, 0.9085, 0.5376, 0.8916, 0.7573, 0.8974, 0.2822, 0.8803, 0.05962, 0.8916, 0.06411, 0.9085, 0.2839, 0.8974, 0.5393, 0.8974, 0.2822, 0.9086, 0.2839, 0.9086, 0.5376, 0.8974, 0.2822, 0.8834, 0.05966, 0.8948, 0.06416, 0.9087, 0.2839, 0.8973, 0.2822, 0.8833, 0.05962, 0.8948, 0.06411, 0.9086, 0.2839, 0.8974, 0.5393, 0.8974, 0.2822, 0.9087, 0.2839, 0.9087, 0.5376, 0.8833, 0.7618, 0.8973, 0.5392, 0.9086, 0.5376, 0.8948, 0.7573, 0.8974, 0.2822, 0.8834, 0.05965, 0.8948, 0.06415, 0.9086, 0.2839, 0.8834, 0.7619, 0.8974, 0.5393, 0.9086, 0.5376, 0.8948, 0.7574, 0.8973, 0.5392, 0.8973, 0.2822, 0.9086, 0.2839, 0.9086, 0.5376, 0.8974, 0.5392, 0.8974, 0.2822, 0.9085, 0.2839, 0.9085, 0.5376, 0.8834, 0.7619, 0.8974, 0.5393, 0.9087, 0.5376, 0.8948, 0.7574, 0.3095, 0.4863, 0.3095, 0.5749, 0.3043, 0.5734, 0.3043, 0.4878, 0.2681, 0.6518, 0.1962, 0.6961, 0.1948, 0.6905, 0.2642, 0.6476, 1.83e-08, 0.4863, 0.04147, 0.4094, 0.04531, 0.4136, 0.005242, 0.4878, 0.2681, 0.4094, 0.3095, 0.4863, 0.3043, 0.4878, 0.2642, 0.4136, 0.04147, 0.6518, 0.0, 0.5749, 0.005242, 0.5734, 0.04531, 0.6476, 0.1962, 0.3651, 0.2681, 0.4094, 0.2642, 0.4136, 0.1948, 0.3707, 0.1962, 0.6961, 0.1133, 0.6961, 0.1147, 0.6905, 0.1948, 0.6905, 0.04147, 0.4094, 0.1133, 0.3651, 0.1147, 0.3707, 0.04531, 0.4136, 0.0, 0.5749, 1.83e-08, 0.4863, 0.005242, 0.4878, 0.005242, 0.5734, 0.1133, 0.6961, 0.04147, 0.6518, 0.04531, 0.6476, 0.1147, 0.6905, 0.3095, 0.5749, 0.2681, 0.6518, 0.2642, 0.6476, 0.3043, 0.5734, 0.1133, 0.3651, 0.1962, 0.3651, 0.1948, 0.3707, 0.1147, 0.3707, 0.3043, 0.4878, 0.3043, 0.5734, 0.297, 0.5714, 0.297, 0.4898, 0.2642, 0.6476, 0.1948, 0.6905, 0.1929, 0.6827, 0.2589, 0.642, 0.005242, 0.4878, 0.04531, 0.4136, 0.05063, 0.4192, 0.01251, 0.4898, 0.2642, 0.4136, 0.3043, 0.4878, 0.297, 0.4898, 0.2589, 0.4192, 0.04531, 0.6476, 0.005242, 0.5734, 0.01251, 0.5714, 0.05063, 0.642, 0.1948, 0.3707, 0.2642, 0.4136, 0.2589, 0.4192, 0.1929, 0.3785, 0.1948, 0.6905, 0.1147, 0.6905, 0.1167, 0.6827, 0.1929, 0.6827, 0.04531, 0.4136, 0.1147, 0.3707, 0.1167, 0.3785, 0.05063, 0.4192, 0.005242, 0.5734, 0.005242, 0.4878, 0.01251, 0.4898, 0.01251, 0.5714, 0.1147, 0.6905, 0.04531, 0.6476, 0.05063, 0.642, 0.1167, 0.6827, 0.3043, 0.5734, 0.2642, 0.6476, 0.2589, 0.642, 0.297, 0.5714, 0.1147, 0.3707, 0.1948, 0.3707, 0.1929, 0.3785, 0.1167, 0.3785, 0.297, 0.4898, 0.297, 0.5714, 0.2879, 0.5687, 0.2879, 0.4925, 0.2589, 0.642, 0.1929, 0.6827, 0.1904, 0.6729, 0.2522, 0.6348, 0.01251, 0.4898, 0.05063, 0.4192, 0.05733, 0.4264, 0.02166, 0.4925, 0.2589, 0.4192, 0.297, 0.4898, 0.2879, 0.4925, 0.2522, 0.4264, 0.05063, 0.642, 0.01251, 0.5714, 0.02166, 0.5687, 0.05733, 0.6348, 0.1929, 0.3785, 0.2589, 0.4192, 0.2522, 0.4264, 0.1904, 0.3883, 0.1929, 0.6827, 0.1167, 0.6827, 0.1191, 0.6729, 0.1904, 0.6729, 0.05063, 0.4192, 0.1167, 0.3785, 0.1191, 0.3883, 0.05733, 0.4264, 0.01251, 0.5714, 0.01251, 0.4898, 0.02166, 0.4925, 0.02166, 0.5687, 0.1167, 0.6827, 0.05063, 0.642, 0.05733, 0.6348, 0.1191, 0.6729, 0.297, 0.5714, 0.2589, 0.642, 0.2522, 0.6348, 0.2879, 0.5687, 0.1167, 0.3785, 0.1929, 0.3785, 0.1904, 0.3883, 0.1191, 0.3883, 0.6809, 0.2903, 0.6809, 0.1468, 0.6906, 0.1462, 0.6906, 0.2909, 0.6752, 0.146, 0.6656, 0.02045, 0.6715, 0.02254, 0.6811, 0.1468, 0.6671, 0.4166, 0.675, 0.2911, 0.6809, 0.2903, 0.6731, 0.4146, 0.675, 0.2911, 0.675, 0.1461, 0.6809, 0.1468, 0.6809, 0.2903, 0.675, 0.1461, 0.6671, 0.02047, 0.6731, 0.02256, 0.6809, 0.1468, 0.6671, 0.4166, 0.675, 0.2911, 0.6809, 0.2903, 0.6731, 0.4146, 0.6752, 0.291, 0.6752, 0.146, 0.6811, 0.1468, 0.6811, 0.2903, 0.675, 0.1461, 0.6671, 0.02047, 0.6731, 0.02256, 0.6809, 0.1468, 0.6671, 0.4166, 0.675, 0.2911, 0.6809, 0.2903, 0.6731, 0.4146, 0.675, 0.2911, 0.675, 0.1461, 0.6809, 0.1468, 0.6809, 0.2903, 0.675, 0.1461, 0.6671, 0.02047, 0.6731, 0.02256, 0.6809, 0.1468, 0.6656, 0.4166, 0.6752, 0.291, 0.6811, 0.2903, 0.6715, 0.4145, 0.6906, 0.1462, 0.6828, 0.021, 0.7738, 0.02091, 0.7817, 0.1462, 0.6809, 0.1468, 0.6731, 0.02256, 0.6828, 0.021, 0.6906, 0.1462, 0.6715, 0.4145, 0.6811, 0.2903, 0.6908, 0.2908, 0.6812, 0.4161, 0.6809, 0.2903, 0.6809, 0.1468, 0.6906, 0.1462, 0.6906, 0.2909, 0.6811, 0.1468, 0.6715, 0.02254, 0.6812, 0.02098, 0.6908, 0.1462, 0.6731, 0.4146, 0.6809, 0.2903, 0.6906, 0.2909, 0.6827, 0.4161, 0.6809, 0.2903, 0.6809, 0.1468, 0.6906, 0.1462, 0.6906, 0.2909, 0.6809, 0.1468, 0.6731, 0.02256, 0.6827, 0.021, 0.6906, 0.1462, 0.6731, 0.4146, 0.6809, 0.2903, 0.6906, 0.2909, 0.6827, 0.4161, 0.6811, 0.2903, 0.6811, 0.1468, 0.6908, 0.1462, 0.6908, 0.2908, 0.6809, 0.1468, 0.6731, 0.02256, 0.6827, 0.021, 0.6906, 0.1462, 0.6731, 0.4146, 0.6809, 0.2903, 0.6906, 0.2909, 0.6828, 0.4161, 0.2886, 0.816, 0.2886, 0.8902, 0.1591, 0.8531, 0.6812, 0.4161, 0.6908, 0.2908, 0.7816, 0.2909, 0.7719, 0.4162, 0.6906, 0.2909, 0.6906, 0.1462, 0.7817, 0.1462, 0.7817, 0.2909, 0.6908, 0.1462, 0.6812, 0.02098, 0.7719, 0.02089, 0.7816, 0.1462, 0.6827, 0.4161, 0.6906, 0.2909, 0.7817, 0.2909, 0.7738, 0.4162, 0.6906, 0.2909, 0.6906, 0.1462, 0.7817, 0.1462, 0.7817, 0.2909, 0.6906, 0.1462, 0.6827, 0.021, 0.7738, 0.02091, 0.7817, 0.1462, 0.6827, 0.4161, 0.6906, 0.2909, 0.7817, 0.2909, 0.7738, 0.4162, 0.6908, 0.2908, 0.6908, 0.1462, 0.7816, 0.1462, 0.7816, 0.2909, 0.6906, 0.1462, 0.6827, 0.021, 0.7738, 0.02091, 0.7817, 0.1462, 0.6828, 0.4161, 0.6906, 0.2909, 0.7817, 0.2909, 0.7738, 0.4162, 0.6906, 0.2909, 0.6906, 0.1462, 0.7817, 0.1462, 0.7817, 0.2909, 0.02955, 0.816, 0.06426, 0.7517, 0.1591, 0.8531, 0.2539, 0.9545, 0.1938, 0.9916, 0.1591, 0.8531, 0.1244, 0.7146, 0.1938, 0.7146, 0.1591, 0.8531, 0.1244, 0.9916, 0.06426, 0.9545, 0.1591, 0.8531, 0.2539, 0.7517, 0.2886, 0.816, 0.1591, 0.8531, 0.02955, 0.8902, 0.02955, 0.816, 0.1591, 0.8531, 0.2886, 0.8902, 0.2539, 0.9545, 0.1591, 0.8531, 0.06426, 0.7517, 0.1244, 0.7146, 0.1591, 0.8531, 0.1938, 0.9916, 0.1244, 0.9916, 0.1591, 0.8531, 0.1938, 0.7146, 0.2539, 0.7517, 0.1591, 0.8531, 0.06426, 0.9545, 0.02955, 0.8902, 0.1591, 0.8531])
_ca = me_cylinder.color_attributes.new('Col', 'BYTE_COLOR', 'CORNER')
_ca.data.foreach_set('color', [1.0, 0.2789, 0.06848, 1.0, 1.0, 0.2789, 0.06848, 1.0, 1.0, 0.2789, 0.06848, 1.0, 1.0, 0.2789, 0.06848, 1.0, 1.0, 0.2789, 0.06848, 1.0, 1.0, 0.2789, 0.06848, 1.0, 1.0, 0.2789, 0.06848, 1.0, 1.0, 0.2789, 0.06848, 1.0, 1.0, 0.2789, 0.06848, 1.0, 1.0, 0.2789, 0.06848, 1.0, 1.0, 0.2789, 0.06848, 1.0, 1.0, 0.2789, 0.06848, 1.0, 1.0, 0.2789, 0.06848, 1.0, 1.0, 0.2789, 0.06848, 1.0, 1.0, 0.2789, 0.06848, 1.0, 1.0, 0.2789, 0.06848, 1.0, 1.0, 0.2789, 0.06848, 1.0, 1.0, 0.2789, 0.06848, 1.0, 1.0, 0.2789, 0.06848, 1.0, 1.0, 0.2789, 0.06848, 1.0, 1.0, 0.2789, 0.06848, 1.0, 1.0, 0.2789, 0.06848, 1.0, 1.0, 0.2789, 0.06848, 1.0, 1.0, 0.2789, 0.06848, 1.0, 1.0, 0.2789, 0.06848, 1.0, 1.0, 0.2789, 0.06848, 1.0, 1.0, 0.2789, 0.06848, 1.0, 1.0, 0.2789, 0.06848, 1.0, 1.0, 0.2789, 0.06848, 1.0, 1.0, 0.2789, 0.06848, 1.0, 1.0, 0.2789, 0.06848, 1.0, 1.0, 0.2789, 0.06848, 1.0, 1.0, 0.2789, 0.06848, 1.0, 1.0, 0.2789, 0.06848, 1.0, 1.0, 0.2789, 0.06848, 1.0, 1.0, 0.2789, 0.06848, 1.0, 1.0, 0.2789, 0.06848, 1.0, 1.0, 0.2789, 0.06848, 1.0, 1.0, 0.2789, 0.06848, 1.0, 1.0, 0.2789, 0.06848, 1.0, 1.0, 0.2789, 0.06848, 1.0, 1.0, 0.2789, 0.06848, 1.0, 1.0, 0.2789, 0.06848, 1.0, 1.0, 0.2789, 0.06848, 1.0, 1.0, 0.2789, 0.06848, 1.0, 1.0, 0.2789, 0.06848, 1.0, 1.0, 0.2789, 0.06848, 1.0, 1.0, 0.2789, 0.06848, 1.0, 1.0, 0.2789, 0.06848, 1.0, 1.0, 0.2789, 0.06848, 1.0, 1.0, 0.2789, 0.06848, 1.0, 1.0, 0.2789, 0.06848, 1.0, 1.0, 0.2789, 0.06848, 1.0, 1.0, 0.2789, 0.06848, 1.0, 1.0, 0.2789, 0.06848, 1.0, 1.0, 0.2789, 0.06848, 1.0, 1.0, 0.2789, 0.06848, 1.0, 1.0, 0.2789, 0.06848, 1.0, 1.0, 0.2789, 0.06848, 1.0, 1.0, 0.2789, 0.06848, 1.0, 1.0, 0.2789, 0.06848, 1.0, 1.0, 0.2789, 0.06848, 1.0, 1.0, 0.2789, 0.06848, 1.0, 1.0, 0.2789, 0.06848, 1.0, 1.0, 0.2789, 0.06848, 1.0, 1.0, 0.2789, 0.06848, 1.0, 1.0, 0.2789, 0.06848, 1.0, 1.0, 0.2789, 0.06848, 1.0, 1.0, 0.2789, 0.06848, 1.0, 1.0, 0.2789, 0.06848, 1.0, 1.0, 0.2789, 0.06848, 1.0, 1.0, 0.2789, 0.06848, 1.0, 1.0, 0.2789, 0.06848, 1.0, 1.0, 0.2789, 0.06848, 1.0, 1.0, 0.2789, 0.06848, 1.0, 1.0, 0.2789, 0.06848, 1.0, 1.0, 0.2789, 0.06848, 1.0, 1.0, 0.2789, 0.06848, 1.0, 1.0, 0.2789, 0.06848, 1.0, 1.0, 0.2789, 0.06848, 1.0, 1.0, 0.2789, 0.06848, 1.0, 1.0, 0.2789, 0.06848, 1.0, 1.0, 0.2789, 0.06848, 1.0, 1.0, 0.2789, 0.06848, 1.0, 1.0, 0.2789, 0.06848, 1.0, 1.0, 0.2789, 0.06848, 1.0, 1.0, 0.2789, 0.06848, 1.0, 1.0, 0.2789, 0.06848, 1.0, 1.0, 0.2789, 0.06848, 1.0, 1.0, 0.2789, 0.06848, 1.0, 1.0, 0.2789, 0.06848, 1.0, 1.0, 0.2789, 0.06848, 1.0, 1.0, 0.2789, 0.06848, 1.0, 1.0, 0.2789, 0.06848, 1.0, 1.0, 0.2789, 0.06848, 1.0, 1.0, 0.2789, 0.06848, 1.0, 1.0, 0.2789, 0.06848, 1.0, 1.0, 0.2789, 0.06848, 1.0, 1.0, 0.2789, 0.06848, 1.0, 1.0, 0.2789, 0.06848, 1.0, 1.0, 0.2789, 0.06848, 1.0, 1.0, 0.2789, 0.06848, 1.0, 1.0, 0.2789, 0.06848, 1.0, 1.0, 0.2789, 0.06848, 1.0, 1.0, 0.2789, 0.06848, 1.0, 1.0, 0.2789, 0.06848, 1.0, 1.0, 0.2789, 0.06848, 1.0, 1.0, 0.2789, 0.06848, 1.0, 1.0, 0.2789, 0.06848, 1.0, 1.0, 0.2789, 0.06848, 1.0, 1.0, 0.2789, 0.06848, 1.0, 1.0, 0.2789, 0.06848, 1.0, 1.0, 0.2789, 0.06848, 1.0, 1.0, 0.2789, 0.06848, 1.0, 1.0, 0.2789, 0.06848, 1.0, 1.0, 0.2789, 0.06848, 1.0, 1.0, 0.2789, 0.06848, 1.0, 1.0, 0.2789, 0.06848, 1.0, 1.0, 0.2789, 0.06848, 1.0, 1.0, 0.2789, 0.06848, 1.0, 1.0, 0.2789, 0.06848, 1.0, 1.0, 0.2789, 0.06848, 1.0, 1.0, 0.2789, 0.06848, 1.0, 1.0, 0.2789, 0.06848, 1.0, 1.0, 0.2789, 0.06848, 1.0, 1.0, 0.2789, 0.06848, 1.0, 1.0, 0.2789, 0.06848, 1.0, 1.0, 0.2789, 0.06848, 1.0, 1.0, 0.2789, 0.06848, 1.0, 1.0, 0.2789, 0.06848, 1.0, 1.0, 0.2789, 0.06848, 1.0, 1.0, 0.2789, 0.06848, 1.0, 1.0, 0.2789, 0.06848, 1.0, 1.0, 0.2789, 0.06848, 1.0, 1.0, 0.2789, 0.06848, 1.0, 1.0, 0.2789, 0.06848, 1.0, 1.0, 0.2789, 0.06848, 1.0, 1.0, 0.2789, 0.06848, 1.0, 1.0, 0.2789, 0.06848, 1.0, 1.0, 0.2789, 0.06848, 1.0, 1.0, 0.2789, 0.06848, 1.0, 1.0, 0.2789, 0.06848, 1.0, 1.0, 0.2789, 0.06848, 1.0, 1.0, 0.2789, 0.06848, 1.0, 1.0, 0.2789, 0.06848, 1.0, 1.0, 0.2789, 0.06848, 1.0, 1.0, 0.2789, 0.06848, 1.0, 1.0, 0.2789, 0.06848, 1.0, 1.0, 0.2789, 0.06848, 1.0, 1.0, 0.2789, 0.06848, 1.0, 1.0, 0.2789, 0.06848, 1.0, 1.0, 0.2789, 0.06848, 1.0, 1.0, 0.2789, 0.06848, 1.0, 1.0, 0.2789, 0.06848, 1.0, 1.0, 0.2789, 0.06848, 1.0, 1.0, 0.2789, 0.06848, 1.0, 1.0, 0.2789, 0.06848, 1.0, 1.0, 0.2789, 0.06848, 1.0, 1.0, 0.2789, 0.06848, 1.0, 1.0, 0.2789, 0.06848, 1.0, 1.0, 0.2789, 0.06848, 1.0, 1.0, 0.2789, 0.06848, 1.0, 1.0, 0.2789, 0.06848, 1.0, 1.0, 0.2789, 0.06848, 1.0, 1.0, 0.2789, 0.06848, 1.0, 1.0, 0.2789, 0.06848, 1.0, 1.0, 0.2789, 0.06848, 1.0, 1.0, 0.2789, 0.06848, 1.0, 1.0, 0.2789, 0.06848, 1.0, 1.0, 0.2789, 0.06848, 1.0, 1.0, 0.2789, 0.06848, 1.0, 1.0, 0.2789, 0.06848, 1.0, 1.0, 0.2789, 0.06848, 1.0, 1.0, 0.2789, 0.06848, 1.0, 1.0, 0.2789, 0.06848, 1.0, 1.0, 0.2789, 0.06848, 1.0, 1.0, 0.2789, 0.06848, 1.0, 1.0, 0.2789, 0.06848, 1.0, 1.0, 0.2789, 0.06848, 1.0, 1.0, 0.2789, 0.06848, 1.0, 1.0, 0.2789, 0.06848, 1.0, 1.0, 0.2789, 0.06848, 1.0, 1.0, 0.2789, 0.06848, 1.0, 1.0, 0.2789, 0.06848, 1.0, 1.0, 0.2789, 0.06848, 1.0, 1.0, 0.2789, 0.06848, 1.0, 1.0, 0.2789, 0.06848, 1.0, 1.0, 0.2789, 0.06848, 1.0, 1.0, 0.2789, 0.06848, 1.0, 1.0, 0.2789, 0.06848, 1.0, 1.0, 0.2789, 0.06848, 1.0, 1.0, 0.2789, 0.06848, 1.0, 1.0, 0.2789, 0.06848, 1.0, 1.0, 0.2789, 0.06848, 1.0, 1.0, 0.2789, 0.06848, 1.0, 1.0, 0.2789, 0.06848, 1.0, 1.0, 0.2789, 0.06848, 1.0, 1.0, 0.2789, 0.06848, 1.0, 1.0, 0.2789, 0.06848, 1.0, 1.0, 0.2789, 0.06848, 1.0, 1.0, 0.2789, 0.06848, 1.0, 1.0, 0.2789, 0.06848, 1.0, 1.0, 0.2789, 0.06848, 1.0, 1.0, 0.2789, 0.06848, 1.0, 1.0, 0.2789, 0.06848, 1.0, 1.0, 0.2789, 0.06848, 1.0, 1.0, 0.2789, 0.06848, 1.0, 1.0, 0.2789, 0.06848, 1.0, 1.0, 0.2789, 0.06848, 1.0, 1.0, 0.2789, 0.06848, 1.0, 1.0, 0.2789, 0.06848, 1.0, 1.0, 0.2789, 0.06848, 1.0, 1.0, 0.2789, 0.06848, 1.0, 1.0, 0.2789, 0.06848, 1.0, 1.0, 0.2789, 0.06848, 1.0, 1.0, 0.2789, 0.06848, 1.0, 1.0, 0.2789, 0.06848, 1.0, 1.0, 0.2789, 0.06848, 1.0, 1.0, 0.2789, 0.06848, 1.0, 1.0, 0.2789, 0.06848, 1.0, 1.0, 0.2789, 0.06848, 1.0, 1.0, 0.2789, 0.06848, 1.0, 1.0, 0.2789, 0.06848, 1.0, 1.0, 0.2789, 0.06848, 1.0, 1.0, 0.2789, 0.06848, 1.0, 1.0, 0.2789, 0.06848, 1.0, 1.0, 0.2789, 0.06848, 1.0, 1.0, 0.2789, 0.06848, 1.0, 1.0, 0.2789, 0.06848, 1.0, 1.0, 0.2789, 0.06848, 1.0, 1.0, 0.2789, 0.06848, 1.0, 1.0, 0.2789, 0.06848, 1.0, 1.0, 0.2789, 0.06848, 1.0, 1.0, 0.2789, 0.06848, 1.0, 1.0, 0.2789, 0.06848, 1.0, 1.0, 0.2789, 0.06848, 1.0, 1.0, 0.2789, 0.06848, 1.0, 1.0, 0.2789, 0.06848, 1.0, 1.0, 0.2789, 0.06848, 1.0, 1.0, 0.2789, 0.06848, 1.0, 1.0, 0.2789, 0.06848, 1.0, 1.0, 0.2789, 0.06848, 1.0, 1.0, 0.2789, 0.06848, 1.0, 1.0, 0.2789, 0.06848, 1.0, 1.0, 0.2789, 0.06848, 1.0, 1.0, 0.2789, 0.06848, 1.0, 1.0, 0.2789, 0.06848, 1.0, 1.0, 0.2789, 0.06848, 1.0, 1.0, 0.2789, 0.06848, 1.0, 1.0, 0.2789, 0.06848, 1.0, 1.0, 0.2789, 0.06848, 1.0, 1.0, 0.2789, 0.06848, 1.0, 1.0, 0.2789, 0.06848, 1.0, 1.0, 0.2789, 0.06848, 1.0, 1.0, 0.2789, 0.06848, 1.0, 1.0, 0.2789, 0.06848, 1.0, 1.0, 0.2789, 0.06848, 1.0, 1.0, 0.2789, 0.06848, 1.0, 1.0, 0.2789, 0.06848, 1.0, 1.0, 0.2789, 0.06848, 1.0, 1.0, 0.2789, 0.06848, 1.0, 1.0, 0.2789, 0.06848, 1.0, 1.0, 0.2789, 0.06848, 1.0, 1.0, 0.2789, 0.06848, 1.0, 1.0, 0.2789, 0.06848, 1.0, 1.0, 0.2789, 0.06848, 1.0, 1.0, 0.2789, 0.06848, 1.0, 1.0, 0.2789, 0.06848, 1.0, 1.0, 0.2789, 0.06848, 1.0, 1.0, 0.2789, 0.06848, 1.0, 1.0, 0.2789, 0.06848, 1.0, 1.0, 0.2789, 0.06848, 1.0, 1.0, 0.2789, 0.06848, 1.0, 1.0, 0.2789, 0.06848, 1.0, 1.0, 0.2789, 0.06848, 1.0, 1.0, 0.2789, 0.06848, 1.0, 1.0, 0.2789, 0.06848, 1.0, 1.0, 0.2789, 0.06848, 1.0, 1.0, 0.2789, 0.06848, 1.0, 1.0, 0.2789, 0.06848, 1.0, 1.0, 0.2789, 0.06848, 1.0, 1.0, 0.2789, 0.06848, 1.0, 1.0, 0.2789, 0.06848, 1.0, 1.0, 0.2789, 0.06848, 1.0, 1.0, 0.2789, 0.06848, 1.0, 1.0, 0.2789, 0.06848, 1.0, 1.0, 0.2789, 0.06848, 1.0, 1.0, 0.2789, 0.06848, 1.0, 1.0, 0.2789, 0.06848, 1.0, 1.0, 0.2789, 0.06848, 1.0, 1.0, 0.2789, 0.06848, 1.0, 1.0, 0.2789, 0.06848, 1.0, 1.0, 0.2789, 0.06848, 1.0, 1.0, 0.2789, 0.06848, 1.0, 1.0, 0.2789, 0.06848, 1.0, 1.0, 0.2789, 0.06848, 1.0, 1.0, 0.2789, 0.06848, 1.0, 1.0, 0.2789, 0.06848, 1.0, 1.0, 0.2789, 0.06848, 1.0, 1.0, 0.2789, 0.06848, 1.0, 1.0, 0.2789, 0.06848, 1.0, 1.0, 0.2789, 0.06848, 1.0, 1.0, 0.2789, 0.06848, 1.0, 1.0, 0.2789, 0.06848, 1.0, 1.0, 0.2789, 0.06848, 1.0, 1.0, 0.2789, 0.06848, 1.0, 1.0, 0.2789, 0.06848, 1.0, 1.0, 0.2789, 0.06848, 1.0, 1.0, 0.2789, 0.06848, 1.0, 1.0, 0.2789, 0.06848, 1.0, 1.0, 0.2789, 0.06848, 1.0, 1.0, 0.2789, 0.06848, 1.0, 1.0, 0.2789, 0.06848, 1.0, 1.0, 0.2789, 0.06848, 1.0, 1.0, 0.2789, 0.06848, 1.0, 1.0, 0.2789, 0.06848, 1.0, 1.0, 0.2789, 0.06848, 1.0, 1.0, 0.2789, 0.06848, 1.0, 1.0, 0.2789, 0.06848, 1.0, 1.0, 0.2789, 0.06848, 1.0, 1.0, 0.2789, 0.06848, 1.0, 1.0, 0.2789, 0.06848, 1.0, 1.0, 0.2789, 0.06848, 1.0, 1.0, 0.2789, 0.06848, 1.0, 1.0, 0.2789, 0.06848, 1.0, 1.0, 0.2789, 0.06848, 1.0, 1.0, 0.2789, 0.06848, 1.0, 1.0, 0.2789, 0.06848, 1.0, 1.0, 0.2789, 0.06848, 1.0, 1.0, 0.2789, 0.06848, 1.0, 1.0, 0.2789, 0.06848, 1.0, 1.0, 0.2789, 0.06848, 1.0, 1.0, 0.2789, 0.06848, 1.0, 1.0, 0.2789, 0.06848, 1.0, 1.0, 0.2789, 0.06848, 1.0, 1.0, 0.2789, 0.06848, 1.0, 1.0, 0.2789, 0.06848, 1.0, 1.0, 0.2789, 0.06848, 1.0, 1.0, 0.2789, 0.06848, 1.0, 1.0, 0.2789, 0.06848, 1.0, 1.0, 0.2789, 0.06848, 1.0, 1.0, 0.2789, 0.06848, 1.0, 1.0, 0.2789, 0.06848, 1.0, 1.0, 0.2789, 0.06848, 1.0, 1.0, 0.2789, 0.06848, 1.0, 1.0, 0.2789, 0.06848, 1.0, 1.0, 0.2789, 0.06848, 1.0, 1.0, 0.2789, 0.06848, 1.0, 1.0, 0.2789, 0.06848, 1.0, 1.0, 0.2789, 0.06848, 1.0, 1.0, 0.2789, 0.06848, 1.0, 1.0, 0.2789, 0.06848, 1.0, 1.0, 0.2789, 0.06848, 1.0, 1.0, 0.2789, 0.06848, 1.0, 1.0, 0.2789, 0.06848, 1.0, 1.0, 0.2789, 0.06848, 1.0, 1.0, 0.2789, 0.06848, 1.0, 1.0, 0.2789, 0.06848, 1.0, 1.0, 0.2789, 0.06848, 1.0, 1.0, 0.2789, 0.06848, 1.0, 1.0, 0.2789, 0.06848, 1.0, 1.0, 0.2789, 0.06848, 1.0, 1.0, 0.2789, 0.06848, 1.0, 1.0, 0.2789, 0.06848, 1.0, 1.0, 0.2789, 0.06848, 1.0, 1.0, 0.2789, 0.06848, 1.0, 1.0, 0.2789, 0.06848, 1.0, 1.0, 0.2789, 0.06848, 1.0, 1.0, 0.2789, 0.06848, 1.0, 1.0, 0.2789, 0.06848, 1.0, 1.0, 0.2789, 0.06848, 1.0, 1.0, 0.2789, 0.06848, 1.0, 1.0, 0.2789, 0.06848, 1.0, 1.0, 0.2789, 0.06848, 1.0, 1.0, 0.2789, 0.06848, 1.0, 1.0, 0.2789, 0.06848, 1.0, 1.0, 0.2789, 0.06848, 1.0, 1.0, 0.2789, 0.06848, 1.0, 1.0, 0.2789, 0.06848, 1.0, 1.0, 0.2789, 0.06848, 1.0, 1.0, 0.2789, 0.06848, 1.0, 1.0, 0.2789, 0.06848, 1.0, 1.0, 0.2789, 0.06848, 1.0, 1.0, 0.2789, 0.06848, 1.0, 1.0, 0.2789, 0.06848, 1.0, 1.0, 0.2789, 0.06848, 1.0, 1.0, 0.2789, 0.06848, 1.0, 1.0, 0.2789, 0.06848, 1.0, 1.0, 0.2789, 0.06848, 1.0, 1.0, 0.2789, 0.06848, 1.0, 1.0, 0.2789, 0.06848, 1.0, 1.0, 0.2789, 0.06848, 1.0, 1.0, 0.2789, 0.06848, 1.0, 1.0, 0.2789, 0.06848, 1.0, 1.0, 0.2789, 0.06848, 1.0, 1.0, 0.2789, 0.06848, 1.0, 1.0, 0.2789, 0.06848, 1.0, 1.0, 0.2789, 0.06848, 1.0, 1.0, 0.2789, 0.06848, 1.0, 1.0, 0.2789, 0.06848, 1.0, 1.0, 0.2789, 0.06848, 1.0, 1.0, 0.2789, 0.06848, 1.0, 1.0, 0.2789, 0.06848, 1.0, 1.0, 0.2789, 0.06848, 1.0, 1.0, 0.2789, 0.06848, 1.0, 1.0, 0.2789, 0.06848, 1.0, 1.0, 0.2789, 0.06848, 1.0, 1.0, 0.2789, 0.06848, 1.0, 1.0, 0.2789, 0.06848, 1.0, 1.0, 0.2789, 0.06848, 1.0, 1.0, 0.2789, 0.06848, 1.0, 1.0, 0.2789, 0.06848, 1.0, 1.0, 0.2789, 0.06848, 1.0, 1.0, 0.2789, 0.06848, 1.0, 1.0, 0.2789, 0.06848, 1.0, 1.0, 0.2789, 0.06848, 1.0, 1.0, 0.2789, 0.06848, 1.0, 1.0, 0.2789, 0.06848, 1.0, 1.0, 0.2789, 0.06848, 1.0, 1.0, 0.2789, 0.06848, 1.0, 1.0, 0.2789, 0.06848, 1.0, 1.0, 0.2789, 0.06848, 1.0, 1.0, 0.2789, 0.06848, 1.0, 1.0, 0.2789, 0.06848, 1.0, 1.0, 0.2789, 0.06848, 1.0, 1.0, 0.2789, 0.06848, 1.0, 1.0, 0.2789, 0.06848, 1.0, 1.0, 0.2789, 0.06848, 1.0, 1.0, 0.2789, 0.06848, 1.0, 1.0, 0.2789, 0.06848, 1.0, 1.0, 0.2789, 0.06848, 1.0, 1.0, 0.2789, 0.06848, 1.0, 1.0, 0.2789, 0.06848, 1.0, 1.0, 0.2789, 0.06848, 1.0, 1.0, 0.2789, 0.06848, 1.0, 1.0, 0.2789, 0.06848, 1.0, 1.0, 0.2789, 0.06848, 1.0, 1.0, 0.2789, 0.06848, 1.0, 1.0, 0.2789, 0.06848, 1.0, 1.0, 0.2789, 0.06848, 1.0, 1.0, 0.2789, 0.06848, 1.0, 1.0, 0.2789, 0.06848, 1.0, 1.0, 0.2789, 0.06848, 1.0, 1.0, 0.2789, 0.06848, 1.0, 1.0, 0.2789, 0.06848, 1.0, 1.0, 0.2789, 0.06848, 1.0, 1.0, 0.2789, 0.06848, 1.0, 1.0, 0.2789, 0.06848, 1.0, 1.0, 0.2789, 0.06848, 1.0, 1.0, 0.2789, 0.06848, 1.0, 1.0, 0.2789, 0.06848, 1.0, 1.0, 0.2789, 0.06848, 1.0, 1.0, 0.2789, 0.06848, 1.0, 1.0, 0.2789, 0.06848, 1.0, 1.0, 0.2789, 0.06848, 1.0, 1.0, 0.2789, 0.06848, 1.0, 1.0, 0.2789, 0.06848, 1.0, 1.0, 0.2789, 0.06848, 1.0, 1.0, 0.2789, 0.06848, 1.0, 1.0, 0.2789, 0.06848, 1.0, 1.0, 0.2789, 0.06848, 1.0, 1.0, 0.2789, 0.06848, 1.0, 1.0, 0.2789, 0.06848, 1.0, 1.0, 0.2789, 0.06848, 1.0, 1.0, 0.2789, 0.06848, 1.0, 1.0, 0.2789, 0.06848, 1.0, 1.0, 0.2789, 0.06848, 1.0, 1.0, 0.2789, 0.06848, 1.0, 1.0, 0.2789, 0.06848, 1.0, 1.0, 0.2789, 0.06848, 1.0, 1.0, 0.2789, 0.06848, 1.0, 1.0, 0.2789, 0.06848, 1.0, 1.0, 0.2789, 0.06848, 1.0, 1.0, 0.2789, 0.06848, 1.0, 1.0, 0.2789, 0.06848, 1.0, 1.0, 0.2789, 0.06848, 1.0, 1.0, 0.2789, 0.06848, 1.0, 1.0, 0.2789, 0.06848, 1.0, 1.0, 0.2789, 0.06848, 1.0, 1.0, 0.2789, 0.06848, 1.0, 1.0, 0.2789, 0.06848, 1.0, 1.0, 0.2789, 0.06848, 1.0, 1.0, 0.2789, 0.06848, 1.0, 1.0, 0.2789, 0.06848, 1.0, 1.0, 0.2789, 0.06848, 1.0, 1.0, 0.2789, 0.06848, 1.0, 1.0, 0.2789, 0.06848, 1.0, 1.0, 0.2789, 0.06848, 1.0, 1.0, 0.2789, 0.06848, 1.0, 1.0, 0.2789, 0.06848, 1.0, 1.0, 0.2789, 0.06848, 1.0, 1.0, 0.2789, 0.06848, 1.0, 1.0, 0.2789, 0.06848, 1.0, 1.0, 0.2789, 0.06848, 1.0, 1.0, 0.2789, 0.06848, 1.0, 1.0, 0.2789, 0.06848, 1.0, 1.0, 0.2789, 0.06848, 1.0, 1.0, 0.2789, 0.06848, 1.0, 1.0, 0.2789, 0.06848, 1.0, 1.0, 0.2789, 0.06848, 1.0, 1.0, 0.2789, 0.06848, 1.0, 1.0, 0.2789, 0.06848, 1.0, 1.0, 0.2789, 0.06848, 1.0, 1.0, 0.2789, 0.06848, 1.0, 1.0, 0.2789, 0.06848, 1.0, 1.0, 0.2789, 0.06848, 1.0, 1.0, 0.2789, 0.06848, 1.0, 1.0, 0.2789, 0.06848, 1.0, 1.0, 0.2789, 0.06848, 1.0, 1.0, 0.2789, 0.06848, 1.0, 1.0, 0.2789, 0.06848, 1.0, 1.0, 0.2789, 0.06848, 1.0, 1.0, 0.2789, 0.06848, 1.0, 1.0, 0.2789, 0.06848, 1.0, 1.0, 0.2789, 0.06848, 1.0, 1.0, 0.2789, 0.06848, 1.0, 1.0, 0.2789, 0.06848, 1.0, 1.0, 0.2789, 0.06848, 1.0, 1.0, 0.2789, 0.06848, 1.0, 1.0, 0.2789, 0.06848, 1.0, 1.0, 0.2789, 0.06848, 1.0, 1.0, 0.2789, 0.06848, 1.0, 1.0, 0.2789, 0.06848, 1.0, 1.0, 0.2789, 0.06848, 1.0, 1.0, 0.2789, 0.06848, 1.0, 1.0, 0.2789, 0.06848, 1.0, 1.0, 0.2789, 0.06848, 1.0, 1.0, 0.2789, 0.06848, 1.0, 1.0, 0.2789, 0.06848, 1.0, 1.0, 0.2789, 0.06848, 1.0, 1.0, 0.2789, 0.06848, 1.0, 1.0, 0.2789, 0.06848, 1.0, 1.0, 0.2789, 0.06848, 1.0, 1.0, 0.2789, 0.06848, 1.0, 1.0, 0.2789, 0.06848, 1.0, 1.0, 0.2789, 0.06848, 1.0, 1.0, 0.2789, 0.06848, 1.0, 1.0, 0.2789, 0.06848, 1.0, 1.0, 0.2789, 0.06848, 1.0, 1.0, 0.2789, 0.06848, 1.0, 1.0, 0.2789, 0.06848, 1.0, 1.0, 0.2789, 0.06848, 1.0, 1.0, 0.2789, 0.06848, 1.0, 1.0, 0.2789, 0.06848, 1.0, 1.0, 0.2789, 0.06848, 1.0, 1.0, 0.2789, 0.06848, 1.0, 1.0, 0.2789, 0.06848, 1.0, 1.0, 0.2789, 0.06848, 1.0, 1.0, 0.2789, 0.06848, 1.0, 1.0, 0.2789, 0.06848, 1.0, 1.0, 0.2789, 0.06848, 1.0, 1.0, 0.2789, 0.06848, 1.0, 1.0, 0.2789, 0.06848, 1.0, 1.0, 0.2789, 0.06848, 1.0, 1.0, 0.2789, 0.06848, 1.0, 1.0, 0.2789, 0.06848, 1.0, 1.0, 0.2789, 0.06848, 1.0, 1.0, 0.2789, 0.06848, 1.0, 1.0, 0.2789, 0.06848, 1.0, 1.0, 0.2789, 0.06848, 1.0, 1.0, 0.2789, 0.06848, 1.0, 1.0, 0.2789, 0.06848, 1.0, 1.0, 0.2789, 0.06848, 1.0, 1.0, 0.2789, 0.06848, 1.0, 1.0, 0.2789, 0.06848, 1.0, 1.0, 0.2789, 0.06848, 1.0, 1.0, 0.2789, 0.06848, 1.0, 1.0, 0.2789, 0.06848, 1.0, 1.0, 0.2789, 0.06848, 1.0, 1.0, 0.2789, 0.06848, 1.0, 1.0, 0.2789, 0.06848, 1.0, 1.0, 0.2789, 0.06848, 1.0, 1.0, 0.2789, 0.06848, 1.0, 1.0, 0.2789, 0.06848, 1.0, 1.0, 0.2789, 0.06848, 1.0, 1.0, 0.2789, 0.06848, 1.0, 1.0, 0.2789, 0.06848, 1.0, 1.0, 0.2789, 0.06848, 1.0, 1.0, 0.2789, 0.06848, 1.0, 1.0, 0.2789, 0.06848, 1.0, 1.0, 0.2789, 0.06848, 1.0, 1.0, 0.2789, 0.06848, 1.0, 1.0, 0.2789, 0.06848, 1.0, 1.0, 0.2789, 0.06848, 1.0, 1.0, 0.2789, 0.06848, 1.0, 1.0, 0.2789, 0.06848, 1.0, 1.0, 0.2789, 0.06848, 1.0, 1.0, 0.2789, 0.06848, 1.0, 1.0, 0.2789, 0.06848, 1.0, 1.0, 0.2789, 0.06848, 1.0, 1.0, 0.2789, 0.06848, 1.0, 1.0, 0.2789, 0.06848, 1.0, 1.0, 0.2789, 0.06848, 1.0, 1.0, 0.2789, 0.06848, 1.0, 1.0, 0.2789, 0.06848, 1.0, 1.0, 0.2789, 0.06848, 1.0, 1.0, 0.2789, 0.06848, 1.0, 1.0, 0.2789, 0.06848, 1.0, 1.0, 0.2789, 0.06848, 1.0, 1.0, 0.2789, 0.06848, 1.0, 1.0, 0.2789, 0.06848, 1.0, 1.0, 0.2789, 0.06848, 1.0, 1.0, 0.2789, 0.06848, 1.0, 1.0, 0.2789, 0.06848, 1.0, 1.0, 0.2789, 0.06848, 1.0, 1.0, 0.2789, 0.06848, 1.0, 1.0, 0.2789, 0.06848, 1.0, 1.0, 0.2789, 0.06848, 1.0, 1.0, 0.2789, 0.06848, 1.0, 1.0, 0.2789, 0.06848, 1.0, 1.0, 0.2789, 0.06848, 1.0, 1.0, 0.2789, 0.06848, 1.0, 1.0, 0.2789, 0.06848, 1.0, 1.0, 0.2789, 0.06848, 1.0, 1.0, 0.2789, 0.06848, 1.0, 1.0, 0.2789, 0.06848, 1.0, 1.0, 0.2789, 0.06848, 1.0, 1.0, 0.2789, 0.06848, 1.0, 1.0, 0.2789, 0.06848, 1.0, 1.0, 0.2789, 0.06848, 1.0, 1.0, 0.2789, 0.06848, 1.0, 1.0, 0.2789, 0.06848, 1.0, 1.0, 0.2789, 0.06848, 1.0, 1.0, 0.2789, 0.06848, 1.0, 1.0, 0.2789, 0.06848, 1.0, 1.0, 0.2789, 0.06848, 1.0, 1.0, 0.2789, 0.06848, 1.0, 1.0, 0.2789, 0.06848, 1.0, 1.0, 0.2789, 0.06848, 1.0, 1.0, 0.2789, 0.06848, 1.0, 1.0, 0.2789, 0.06848, 1.0, 1.0, 0.2789, 0.06848, 1.0, 1.0, 0.2789, 0.06848, 1.0, 1.0, 0.2789, 0.06848, 1.0, 1.0, 0.2789, 0.06848, 1.0, 1.0, 0.2789, 0.06848, 1.0, 1.0, 0.2789, 0.06848, 1.0, 1.0, 0.2789, 0.06848, 1.0, 1.0, 0.2789, 0.06848, 1.0, 1.0, 0.2789, 0.06848, 1.0, 1.0, 0.2789, 0.06848, 1.0, 1.0, 0.2789, 0.06848, 1.0, 1.0, 0.2789, 0.06848, 1.0, 1.0, 0.2789, 0.06848, 1.0, 1.0, 0.2789, 0.06848, 1.0, 1.0, 0.2789, 0.06848, 1.0, 1.0, 0.2789, 0.06848, 1.0, 1.0, 0.2789, 0.06848, 1.0, 1.0, 0.2789, 0.06848, 1.0, 1.0, 0.2789, 0.06848, 1.0, 1.0, 0.2789, 0.06848, 1.0, 1.0, 0.2789, 0.06848, 1.0, 1.0, 0.2789, 0.06848, 1.0, 1.0, 0.2789, 0.06848, 1.0, 1.0, 0.2789, 0.06848, 1.0, 1.0, 0.2789, 0.06848, 1.0, 1.0, 0.2789, 0.06848, 1.0, 1.0, 0.2789, 0.06848, 1.0, 1.0, 0.2789, 0.06848, 1.0, 1.0, 0.2789, 0.06848, 1.0, 1.0, 0.2789, 0.06848, 1.0, 1.0, 0.2789, 0.06848, 1.0, 1.0, 0.2789, 0.06848, 1.0, 1.0, 0.2789, 0.06848, 1.0, 1.0, 0.2789, 0.06848, 1.0, 1.0, 0.2789, 0.06848, 1.0, 1.0, 0.2789, 0.06848, 1.0, 1.0, 0.2789, 0.06848, 1.0, 1.0, 0.2789, 0.06848, 1.0, 1.0, 0.2789, 0.06848, 1.0, 1.0, 0.2789, 0.06848, 1.0, 1.0, 0.2789, 0.06848, 1.0, 1.0, 0.2789, 0.06848, 1.0, 1.0, 0.2789, 0.06848, 1.0, 1.0, 0.2789, 0.06848, 1.0, 1.0, 0.2789, 0.06848, 1.0, 1.0, 0.2789, 0.06848, 1.0, 1.0, 0.2789, 0.06848, 1.0, 1.0, 0.2789, 0.06848, 1.0, 1.0, 0.2789, 0.06848, 1.0, 1.0, 0.2789, 0.06848, 1.0, 1.0, 0.2789, 0.06848, 1.0, 1.0, 0.2789, 0.06848, 1.0, 1.0, 0.2789, 0.06848, 1.0, 1.0, 0.2789, 0.06848, 1.0, 1.0, 0.2789, 0.06848, 1.0, 1.0, 0.2789, 0.06848, 1.0, 1.0, 0.2789, 0.06848, 1.0, 1.0, 0.2789, 0.06848, 1.0, 1.0, 0.2789, 0.06848, 1.0, 1.0, 0.2789, 0.06848, 1.0, 1.0, 0.2789, 0.06848, 1.0, 1.0, 0.2789, 0.06848, 1.0, 1.0, 0.2789, 0.06848, 1.0, 1.0, 0.2789, 0.06848, 1.0, 1.0, 0.2789, 0.06848, 1.0, 1.0, 0.2789, 0.06848, 1.0, 1.0, 0.2789, 0.06848, 1.0, 1.0, 0.2789, 0.06848, 1.0, 1.0, 0.2789, 0.06848, 1.0, 1.0, 0.2789, 0.06848, 1.0, 1.0, 0.2789, 0.06848, 1.0, 1.0, 0.2789, 0.06848, 1.0, 1.0, 0.2789, 0.06848, 1.0, 1.0, 0.2789, 0.06848, 1.0, 1.0, 0.2789, 0.06848, 1.0, 1.0, 0.2789, 0.06848, 1.0, 1.0, 0.2789, 0.06848, 1.0, 1.0, 0.2789, 0.06848, 1.0, 1.0, 0.2789, 0.06848, 1.0, 1.0, 0.2789, 0.06848, 1.0, 1.0, 0.2789, 0.06848, 1.0, 1.0, 0.2789, 0.06848, 1.0, 1.0, 0.2789, 0.06848, 1.0, 1.0, 0.2789, 0.06848, 1.0, 1.0, 0.2789, 0.06848, 1.0, 1.0, 0.2789, 0.06848, 1.0, 1.0, 0.2789, 0.06848, 1.0, 1.0, 0.2789, 0.06848, 1.0, 1.0, 0.2789, 0.06848, 1.0, 1.0, 0.2789, 0.06848, 1.0, 1.0, 0.2789, 0.06848, 1.0, 1.0, 0.2789, 0.06848, 1.0, 1.0, 0.2789, 0.06848, 1.0, 1.0, 0.2789, 0.06848, 1.0, 1.0, 0.2789, 0.06848, 1.0, 1.0, 0.2789, 0.06848, 1.0, 1.0, 0.2789, 0.06848, 1.0, 1.0, 0.2789, 0.06848, 1.0, 1.0, 0.2789, 0.06848, 1.0, 1.0, 0.2789, 0.06848, 1.0, 1.0, 0.2789, 0.06848, 1.0, 1.0, 0.2789, 0.06848, 1.0, 1.0, 0.2789, 0.06848, 1.0, 1.0, 0.2789, 0.06848, 1.0, 1.0, 0.2789, 0.06848, 1.0, 1.0, 0.2789, 0.06848, 1.0, 1.0, 0.2789, 0.06848, 1.0, 1.0, 0.2789, 0.06848, 1.0, 1.0, 0.2789, 0.06848, 1.0, 1.0, 0.2789, 0.06848, 1.0, 1.0, 0.2789, 0.06848, 1.0, 1.0, 0.2789, 0.06848, 1.0, 1.0, 0.2789, 0.06848, 1.0, 1.0, 0.2789, 0.06848, 1.0, 1.0, 0.2789, 0.06848, 1.0, 1.0, 0.2789, 0.06848, 1.0, 1.0, 0.2789, 0.06848, 1.0, 1.0, 0.2789, 0.06848, 1.0, 1.0, 0.2789, 0.06848, 1.0, 1.0, 0.2789, 0.06848, 1.0, 1.0, 0.2789, 0.06848, 1.0, 1.0, 0.2789, 0.06848, 1.0, 1.0, 0.2789, 0.06848, 1.0, 1.0, 0.2789, 0.06848, 1.0, 1.0, 0.2789, 0.06848, 1.0, 1.0, 0.2789, 0.06848, 1.0, 1.0, 0.2789, 0.06848, 1.0, 1.0, 0.2789, 0.06848, 1.0, 1.0, 0.2789, 0.06848, 1.0, 1.0, 0.2789, 0.06848, 1.0, 1.0, 0.2789, 0.06848, 1.0, 1.0, 0.2789, 0.06848, 1.0, 1.0, 0.2789, 0.06848, 1.0, 1.0, 0.2789, 0.06848, 1.0, 1.0, 0.2789, 0.06848, 1.0, 1.0, 0.2789, 0.06848, 1.0, 1.0, 0.2789, 0.06848, 1.0, 1.0, 0.2789, 0.06848, 1.0, 1.0, 0.2789, 0.06848, 1.0, 1.0, 0.2789, 0.06848, 1.0, 1.0, 0.2789, 0.06848, 1.0, 1.0, 0.2789, 0.06848, 1.0, 1.0, 0.2789, 0.06848, 1.0, 1.0, 0.2789, 0.06848, 1.0, 1.0, 0.2789, 0.06848, 1.0, 1.0, 0.2789, 0.06848, 1.0, 1.0, 0.2789, 0.06848, 1.0, 1.0, 0.2789, 0.06848, 1.0, 1.0, 0.2789, 0.06848, 1.0, 1.0, 0.2789, 0.06848, 1.0, 1.0, 0.2789, 0.06848, 1.0, 1.0, 0.2789, 0.06848, 1.0, 1.0, 0.2789, 0.06848, 1.0, 1.0, 0.2789, 0.06848, 1.0, 1.0, 0.2789, 0.06848, 1.0, 1.0, 0.2789, 0.06848, 1.0, 1.0, 0.2789, 0.06848, 1.0, 1.0, 0.2789, 0.06848, 1.0, 1.0, 0.2789, 0.06848, 1.0, 1.0, 0.2789, 0.06848, 1.0, 1.0, 0.2789, 0.06848, 1.0, 1.0, 0.2789, 0.06848, 1.0, 1.0, 0.2789, 0.06848, 1.0, 1.0, 0.2789, 0.06848, 1.0, 1.0, 0.2789, 0.06848, 1.0, 1.0, 0.2789, 0.06848, 1.0, 1.0, 0.2789, 0.06848, 1.0, 1.0, 0.2789, 0.06848, 1.0, 1.0, 0.2789, 0.06848, 1.0, 1.0, 0.2789, 0.06848, 1.0, 1.0, 0.2789, 0.06848, 1.0, 1.0, 0.2789, 0.06848, 1.0, 1.0, 0.2789, 0.06848, 1.0, 1.0, 0.2789, 0.06848, 1.0, 1.0, 0.2789, 0.06848, 1.0, 1.0, 0.2789, 0.06848, 1.0, 1.0, 0.2789, 0.06848, 1.0, 1.0, 0.2789, 0.06848, 1.0, 1.0, 0.2789, 0.06848, 1.0, 1.0, 0.2789, 0.06848, 1.0, 1.0, 0.2789, 0.06848, 1.0, 1.0, 0.2789, 0.06848, 1.0, 1.0, 0.2789, 0.06848, 1.0, 1.0, 0.2789, 0.06848, 1.0, 1.0, 0.2789, 0.06848, 1.0, 1.0, 0.2789, 0.06848, 1.0, 1.0, 0.2789, 0.06848, 1.0, 1.0, 0.2789, 0.06848, 1.0, 1.0, 0.2789, 0.06848, 1.0, 1.0, 0.2789, 0.06848, 1.0, 1.0, 0.2789, 0.06848, 1.0, 1.0, 0.2789, 0.06848, 1.0, 1.0, 0.2789, 0.06848, 1.0, 1.0, 0.2789, 0.06848, 1.0, 1.0, 0.2789, 0.06848, 1.0, 1.0, 0.2789, 0.06848, 1.0, 1.0, 0.2789, 0.06848, 1.0, 1.0, 0.2789, 0.06848, 1.0, 1.0, 0.2789, 0.06848, 1.0, 1.0, 0.2789, 0.06848, 1.0, 1.0, 0.2789, 0.06848, 1.0, 1.0, 0.2789, 0.06848, 1.0, 1.0, 0.2789, 0.06848, 1.0, 1.0, 0.2789, 0.06848, 1.0, 1.0, 0.2789, 0.06848, 1.0, 1.0, 0.2789, 0.06848, 1.0, 1.0, 0.2789, 0.06848, 1.0, 1.0, 0.2789, 0.06848, 1.0, 1.0, 0.2789, 0.06848, 1.0, 1.0, 0.2789, 0.06848, 1.0, 1.0, 0.2789, 0.06848, 1.0, 1.0, 0.2789, 0.06848, 1.0, 1.0, 0.2789, 0.06848, 1.0, 1.0, 0.2789, 0.06848, 1.0, 1.0, 0.2789, 0.06848, 1.0, 1.0, 0.2789, 0.06848, 1.0, 1.0, 0.2789, 0.06848, 1.0, 1.0, 0.2789, 0.06848, 1.0, 1.0, 0.2789, 0.06848, 1.0, 1.0, 0.2789, 0.06848, 1.0, 1.0, 0.2789, 0.06848, 1.0, 1.0, 0.2789, 0.06848, 1.0, 1.0, 0.2789, 0.06848, 1.0, 1.0, 0.2789, 0.06848, 1.0, 1.0, 0.2789, 0.06848, 1.0, 1.0, 0.2789, 0.06848, 1.0, 1.0, 0.2789, 0.06848, 1.0, 1.0, 0.2789, 0.06848, 1.0, 1.0, 0.2789, 0.06848, 1.0, 1.0, 0.2789, 0.06848, 1.0, 1.0, 0.2789, 0.06848, 1.0, 1.0, 0.2789, 0.06848, 1.0, 1.0, 0.2789, 0.06848, 1.0, 1.0, 0.2789, 0.06848, 1.0, 1.0, 0.2789, 0.06848, 1.0, 1.0, 0.2789, 0.06848, 1.0, 1.0, 0.2789, 0.06848, 1.0, 1.0, 0.2789, 0.06848, 1.0, 1.0, 0.2789, 0.06848, 1.0, 1.0, 0.2789, 0.06848, 1.0, 1.0, 0.2789, 0.06848, 1.0, 1.0, 0.2789, 0.06848, 1.0, 1.0, 0.2789, 0.06848, 1.0, 1.0, 0.2789, 0.06848, 1.0, 1.0, 0.2789, 0.06848, 1.0, 1.0, 0.2789, 0.06848, 1.0, 1.0, 0.2789, 0.06848, 1.0, 1.0, 0.2789, 0.06848, 1.0, 1.0, 0.2789, 0.06848, 1.0, 1.0, 0.2789, 0.06848, 1.0, 1.0, 0.2789, 0.06848, 1.0, 1.0, 0.2789, 0.06848, 1.0, 1.0, 0.2789, 0.06848, 1.0, 1.0, 0.2789, 0.06848, 1.0, 1.0, 0.2789, 0.06848, 1.0, 1.0, 0.2789, 0.06848, 1.0, 1.0, 0.2789, 0.06848, 1.0, 1.0, 0.2789, 0.06848, 1.0, 1.0, 0.2789, 0.06848, 1.0, 1.0, 0.2789, 0.06848, 1.0, 1.0, 0.2789, 0.06848, 1.0, 1.0, 0.2789, 0.06848, 1.0, 1.0, 0.2789, 0.06848, 1.0, 1.0, 0.2789, 0.06848, 1.0, 1.0, 0.2789, 0.06848, 1.0, 1.0, 0.2789, 0.06848, 1.0, 1.0, 0.2789, 0.06848, 1.0, 1.0, 0.2789, 0.06848, 1.0, 1.0, 0.2789, 0.06848, 1.0, 1.0, 0.2789, 0.06848, 1.0, 1.0, 0.2789, 0.06848, 1.0, 1.0, 0.2789, 0.06848, 1.0, 1.0, 0.2789, 0.06848, 1.0, 1.0, 0.2789, 0.06848, 1.0, 1.0, 0.2789, 0.06848, 1.0, 1.0, 0.2789, 0.06848, 1.0, 1.0, 0.2789, 0.06848, 1.0, 1.0, 0.2789, 0.06848, 1.0, 1.0, 0.2789, 0.06848, 1.0, 1.0, 0.2789, 0.06848, 1.0, 1.0, 0.2789, 0.06848, 1.0, 1.0, 0.2789, 0.06848, 1.0, 1.0, 0.2789, 0.06848, 1.0, 1.0, 0.2789, 0.06848, 1.0, 1.0, 0.2789, 0.06848, 1.0, 1.0, 0.2789, 0.06848, 1.0, 1.0, 0.2789, 0.06848, 1.0, 1.0, 0.2789, 0.06848, 1.0, 1.0, 0.2789, 0.06848, 1.0, 1.0, 0.2789, 0.06848, 1.0, 1.0, 0.2789, 0.06848, 1.0, 1.0, 0.2789, 0.06848, 1.0, 1.0, 0.2789, 0.06848, 1.0, 1.0, 0.2789, 0.06848, 1.0, 1.0, 0.2789, 0.06848, 1.0, 1.0, 0.2789, 0.06848, 1.0, 1.0, 0.2789, 0.06848, 1.0, 1.0, 0.2789, 0.06848, 1.0, 1.0, 0.2789, 0.06848, 1.0, 1.0, 0.2789, 0.06848, 1.0, 1.0, 0.2789, 0.06848, 1.0, 1.0, 0.2789, 0.06848, 1.0, 1.0, 0.2789, 0.06848, 1.0, 1.0, 0.2789, 0.06848, 1.0, 1.0, 0.2789, 0.06848, 1.0, 1.0, 0.2789, 0.06848, 1.0, 1.0, 0.2789, 0.06848, 1.0, 1.0, 0.2789, 0.06848, 1.0, 1.0, 0.2789, 0.06848, 1.0, 1.0, 0.2789, 0.06848, 1.0, 1.0, 0.2789, 0.06848, 1.0, 1.0, 0.2789, 0.06848, 1.0, 1.0, 0.2789, 0.06848, 1.0, 1.0, 0.2789, 0.06848, 1.0, 1.0, 0.2789, 0.06848, 1.0, 1.0, 0.2789, 0.06848, 1.0, 1.0, 0.2789, 0.06848, 1.0, 1.0, 0.2789, 0.06848, 1.0, 1.0, 0.2789, 0.06848, 1.0, 1.0, 0.2789, 0.06848, 1.0, 1.0, 0.2789, 0.06848, 1.0, 1.0, 0.2789, 0.06848, 1.0, 1.0, 0.2789, 0.06848, 1.0, 1.0, 0.2789, 0.06848, 1.0, 1.0, 0.2789, 0.06848, 1.0, 1.0, 0.2789, 0.06848, 1.0, 1.0, 0.2789, 0.06848, 1.0, 1.0, 0.2789, 0.06848, 1.0, 1.0, 0.2789, 0.06848, 1.0, 1.0, 0.2789, 0.06848, 1.0, 1.0, 0.2789, 0.06848, 1.0, 1.0, 0.2789, 0.06848, 1.0, 1.0, 0.2789, 0.06848, 1.0, 1.0, 0.2789, 0.06848, 1.0, 1.0, 0.2789, 0.06848, 1.0, 1.0, 0.2789, 0.06848, 1.0, 1.0, 0.2789, 0.06848, 1.0, 1.0, 0.2789, 0.06848, 1.0, 1.0, 0.2789, 0.06848, 1.0, 1.0, 0.2789, 0.06848, 1.0, 1.0, 0.2789, 0.06848, 1.0, 1.0, 0.2789, 0.06848, 1.0, 1.0, 0.2789, 0.06848, 1.0, 1.0, 0.2789, 0.06848, 1.0, 1.0, 0.2789, 0.06848, 1.0, 1.0, 0.2789, 0.06848, 1.0, 1.0, 0.2789, 0.06848, 1.0, 1.0, 0.2789, 0.06848, 1.0, 1.0, 0.2789, 0.06848, 1.0, 1.0, 0.2789, 0.06848, 1.0, 1.0, 0.2789, 0.06848, 1.0, 1.0, 0.2789, 0.06848, 1.0, 1.0, 0.2789, 0.06848, 1.0, 1.0, 0.2789, 0.06848, 1.0, 1.0, 0.2789, 0.06848, 1.0, 1.0, 0.2789, 0.06848, 1.0, 1.0, 0.2789, 0.06848, 1.0, 1.0, 0.2789, 0.06848, 1.0, 1.0, 0.2789, 0.06848, 1.0, 1.0, 0.2789, 0.06848, 1.0, 1.0, 0.2789, 0.06848, 1.0, 1.0, 0.2789, 0.06848, 1.0, 1.0, 0.2789, 0.06848, 1.0, 1.0, 0.2789, 0.06848, 1.0, 1.0, 0.2789, 0.06848, 1.0, 1.0, 0.2789, 0.06848, 1.0, 1.0, 0.2789, 0.06848, 1.0, 1.0, 0.2789, 0.06848, 1.0, 1.0, 0.2789, 0.06848, 1.0, 1.0, 0.2789, 0.06848, 1.0, 1.0, 0.2789, 0.06848, 1.0, 1.0, 0.2789, 0.06848, 1.0, 1.0, 0.2789, 0.06848, 1.0, 1.0, 0.2789, 0.06848, 1.0, 1.0, 0.2789, 0.06848, 1.0, 1.0, 0.2789, 0.06848, 1.0, 1.0, 0.2789, 0.06848, 1.0, 1.0, 0.2789, 0.06848, 1.0, 1.0, 0.2789, 0.06848, 1.0, 1.0, 0.2789, 0.06848, 1.0, 1.0, 0.2789, 0.06848, 1.0, 1.0, 0.2789, 0.06848, 1.0, 1.0, 0.2789, 0.06848, 1.0, 1.0, 0.2789, 0.06848, 1.0, 1.0, 0.2789, 0.06848, 1.0, 1.0, 0.2789, 0.06848, 1.0, 1.0, 0.2789, 0.06848, 1.0, 1.0, 0.2789, 0.06848, 1.0, 1.0, 0.2789, 0.06848, 1.0, 1.0, 0.2789, 0.06848, 1.0, 1.0, 0.2789, 0.06848, 1.0, 1.0, 0.2789, 0.06848, 1.0, 1.0, 0.2789, 0.06848, 1.0, 1.0, 0.2789, 0.06848, 1.0, 1.0, 0.2789, 0.06848, 1.0, 1.0, 0.2789, 0.06848, 1.0, 1.0, 0.2789, 0.06848, 1.0, 1.0, 0.2789, 0.06848, 1.0, 1.0, 0.2789, 0.06848, 1.0, 1.0, 0.2789, 0.06848, 1.0, 1.0, 0.2789, 0.06848, 1.0, 1.0, 0.2789, 0.06848, 1.0, 1.0, 0.2789, 0.06848, 1.0, 1.0, 0.2789, 0.06848, 1.0, 1.0, 0.2789, 0.06848, 1.0, 1.0, 0.2789, 0.06848, 1.0, 1.0, 0.2789, 0.06848, 1.0, 1.0, 0.2789, 0.06848, 1.0, 1.0, 0.2789, 0.06848, 1.0, 1.0, 0.2789, 0.06848, 1.0, 1.0, 0.2789, 0.06848, 1.0, 1.0, 0.2789, 0.06848, 1.0, 1.0, 0.2789, 0.06848, 1.0, 1.0, 0.2789, 0.06848, 1.0, 1.0, 0.2789, 0.06848, 1.0, 1.0, 0.2789, 0.06848, 1.0, 1.0, 0.2789, 0.06848, 1.0, 1.0, 0.2789, 0.06848, 1.0, 1.0, 0.2789, 0.06848, 1.0, 1.0, 0.2789, 0.06848, 1.0, 1.0, 0.2789, 0.06848, 1.0, 1.0, 0.2789, 0.06848, 1.0, 1.0, 0.2789, 0.06848, 1.0, 1.0, 0.2789, 0.06848, 1.0, 1.0, 0.2789, 0.06848, 1.0, 1.0, 0.2789, 0.06848, 1.0, 1.0, 0.2789, 0.06848, 1.0, 1.0, 0.2789, 0.06848, 1.0, 1.0, 0.2789, 0.06848, 1.0, 1.0, 0.2789, 0.06848, 1.0, 1.0, 0.2789, 0.06848, 1.0, 1.0, 0.2789, 0.06848, 1.0, 1.0, 0.2789, 0.06848, 1.0, 1.0, 0.2789, 0.06848, 1.0, 1.0, 0.2789, 0.06848, 1.0, 1.0, 0.2789, 0.06848, 1.0, 1.0, 0.2789, 0.06848, 1.0, 1.0, 0.2789, 0.06848, 1.0, 1.0, 0.2789, 0.06848, 1.0, 1.0, 0.2789, 0.06848, 1.0, 1.0, 0.2789, 0.06848, 1.0, 1.0, 0.2789, 0.06848, 1.0, 1.0, 0.2789, 0.06848, 1.0, 1.0, 0.2789, 0.06848, 1.0, 1.0, 0.2789, 0.06848, 1.0, 1.0, 0.2789, 0.06848, 1.0, 1.0, 0.2789, 0.06848, 1.0, 1.0, 0.2789, 0.06848, 1.0, 1.0, 0.2789, 0.06848, 1.0, 1.0, 0.2789, 0.06848, 1.0, 1.0, 0.2789, 0.06848, 1.0, 1.0, 0.2789, 0.06848, 1.0, 1.0, 0.2789, 0.06848, 1.0, 1.0, 0.2789, 0.06848, 1.0, 1.0, 0.2789, 0.06848, 1.0, 1.0, 0.2789, 0.06848, 1.0, 1.0, 0.2789, 0.06848, 1.0, 1.0, 0.2789, 0.06848, 1.0, 1.0, 0.2789, 0.06848, 1.0, 1.0, 0.2789, 0.06848, 1.0, 1.0, 0.2789, 0.06848, 1.0, 1.0, 0.2789, 0.06848, 1.0, 1.0, 0.2789, 0.06848, 1.0, 1.0, 0.2789, 0.06848, 1.0, 1.0, 0.2789, 0.06848, 1.0, 1.0, 0.2789, 0.06848, 1.0, 1.0, 0.2789, 0.06848, 1.0, 1.0, 0.2789, 0.06848, 1.0, 1.0, 0.2789, 0.06848, 1.0, 1.0, 0.2789, 0.06848, 1.0, 1.0, 0.2789, 0.06848, 1.0, 1.0, 0.2789, 0.06848, 1.0, 1.0, 0.2789, 0.06848, 1.0, 1.0, 0.2789, 0.06848, 1.0, 1.0, 0.2789, 0.06848, 1.0, 1.0, 0.2789, 0.06848, 1.0, 1.0, 0.2789, 0.06848, 1.0, 1.0, 0.2789, 0.06848, 1.0, 1.0, 0.2789, 0.06848, 1.0, 1.0, 0.2789, 0.06848, 1.0, 1.0, 0.2789, 0.06848, 1.0, 1.0, 0.2789, 0.06848, 1.0, 1.0, 0.2789, 0.06848, 1.0, 1.0, 0.2789, 0.06848, 1.0, 1.0, 0.2789, 0.06848, 1.0, 1.0, 0.2789, 0.06848, 1.0, 1.0, 0.2789, 0.06848, 1.0, 1.0, 0.2789, 0.06848, 1.0, 1.0, 0.2789, 0.06848, 1.0, 1.0, 0.2789, 0.06848, 1.0, 1.0, 0.2789, 0.06848, 1.0, 1.0, 0.2789, 0.06848, 1.0, 1.0, 0.2789, 0.06848, 1.0, 1.0, 0.2789, 0.06848, 1.0, 1.0, 0.2789, 0.06848, 1.0, 1.0, 0.2789, 0.06848, 1.0, 1.0, 0.2789, 0.06848, 1.0, 1.0, 0.2789, 0.06848, 1.0, 1.0, 0.2789, 0.06848, 1.0, 1.0, 0.2789, 0.06848, 1.0, 1.0, 0.2789, 0.06848, 1.0, 1.0, 0.2789, 0.06848, 1.0, 1.0, 0.2789, 0.06848, 1.0, 1.0, 0.2789, 0.06848, 1.0, 1.0, 0.2789, 0.06848, 1.0, 1.0, 0.2789, 0.06848, 1.0, 1.0, 0.2789, 0.06848, 1.0, 1.0, 0.2789, 0.06848, 1.0, 1.0, 0.2789, 0.06848, 1.0, 1.0, 0.2789, 0.06848, 1.0, 1.0, 0.2789, 0.06848, 1.0, 1.0, 0.2789, 0.06848, 1.0, 1.0, 0.2789, 0.06848, 1.0, 1.0, 0.2789, 0.06848, 1.0, 1.0, 0.2789, 0.06848, 1.0, 1.0, 0.2789, 0.06848, 1.0, 1.0, 0.2789, 0.06848, 1.0, 1.0, 0.2789, 0.06848, 1.0, 1.0, 0.2789, 0.06848, 1.0, 1.0, 0.2789, 0.06848, 1.0, 1.0, 0.2789, 0.06848, 1.0, 1.0, 0.2789, 0.06848, 1.0, 1.0, 0.2789, 0.06848, 1.0, 1.0, 0.2789, 0.06848, 1.0, 1.0, 0.2789, 0.06848, 1.0, 1.0, 0.2789, 0.06848, 1.0, 1.0, 0.2789, 0.06848, 1.0, 1.0, 0.2789, 0.06848, 1.0, 1.0, 0.2789, 0.06848, 1.0, 1.0, 0.2789, 0.06848, 1.0, 1.0, 0.2789, 0.06848, 1.0, 1.0, 0.2789, 0.06848, 1.0, 1.0, 0.2789, 0.06848, 1.0, 1.0, 0.2789, 0.06848, 1.0, 1.0, 0.2789, 0.06848, 1.0, 1.0, 0.2789, 0.06848, 1.0, 1.0, 0.2789, 0.06848, 1.0, 1.0, 0.2789, 0.06848, 1.0, 1.0, 0.2789, 0.06848, 1.0, 1.0, 0.2789, 0.06848, 1.0, 1.0, 0.2789, 0.06848, 1.0, 1.0, 0.2789, 0.06848, 1.0, 1.0, 0.2789, 0.06848, 1.0, 1.0, 0.2789, 0.06848, 1.0, 1.0, 0.2789, 0.06848, 1.0, 1.0, 0.2789, 0.06848, 1.0, 1.0, 0.2789, 0.06848, 1.0, 1.0, 0.2789, 0.06848, 1.0, 1.0, 0.2789, 0.06848, 1.0, 1.0, 0.2789, 0.06848, 1.0, 1.0, 0.2789, 0.06848, 1.0, 1.0, 0.2789, 0.06848, 1.0, 1.0, 0.2789, 0.06848, 1.0, 1.0, 0.2789, 0.06848, 1.0, 1.0, 0.2789, 0.06848, 1.0, 1.0, 0.2789, 0.06848, 1.0, 1.0, 0.2789, 0.06848, 1.0, 1.0, 0.2789, 0.06848, 1.0, 1.0, 0.2789, 0.06848, 1.0, 1.0, 0.2789, 0.06848, 1.0, 1.0, 0.2789, 0.06848, 1.0, 1.0, 0.2789, 0.06848, 1.0, 1.0, 0.2789, 0.06848, 1.0, 1.0, 0.2789, 0.06848, 1.0, 1.0, 0.2789, 0.06848, 1.0, 1.0, 0.2789, 0.06848, 1.0, 1.0, 0.2789, 0.06848, 1.0, 1.0, 0.2789, 0.06848, 1.0, 1.0, 0.2789, 0.06848, 1.0, 1.0, 0.2789, 0.06848, 1.0, 1.0, 0.2789, 0.06848, 1.0, 1.0, 0.2789, 0.06848, 1.0, 1.0, 0.2789, 0.06848, 1.0, 1.0, 0.2789, 0.06848, 1.0, 1.0, 0.2789, 0.06848, 1.0, 1.0, 0.2789, 0.06848, 1.0, 1.0, 0.2789, 0.06848, 1.0, 1.0, 0.2789, 0.06848, 1.0, 1.0, 0.2789, 0.06848, 1.0, 1.0, 0.2789, 0.06848, 1.0, 1.0, 0.2789, 0.06848, 1.0, 1.0, 0.2789, 0.06848, 1.0, 1.0, 0.2789, 0.06848, 1.0, 1.0, 0.2789, 0.06848, 1.0, 1.0, 0.2789, 0.06848, 1.0, 1.0, 0.2789, 0.06848, 1.0, 1.0, 0.2789, 0.06848, 1.0, 1.0, 0.2789, 0.06848, 1.0, 1.0, 0.2789, 0.06848, 1.0, 1.0, 0.2789, 0.06848, 1.0, 1.0, 0.2789, 0.06848, 1.0, 1.0, 0.2789, 0.06848, 1.0, 1.0, 0.2789, 0.06848, 1.0, 1.0, 0.2789, 0.06848, 1.0, 1.0, 0.2789, 0.06848, 1.0, 1.0, 0.2789, 0.06848, 1.0, 1.0, 0.2789, 0.06848, 1.0, 1.0, 0.2789, 0.06848, 1.0, 1.0, 0.2789, 0.06848, 1.0, 1.0, 0.2789, 0.06848, 1.0, 1.0, 0.2789, 0.06848, 1.0, 1.0, 0.2789, 0.06848, 1.0, 1.0, 0.2789, 0.06848, 1.0, 1.0, 0.2789, 0.06848, 1.0, 1.0, 0.2789, 0.06848, 1.0, 1.0, 0.2789, 0.06848, 1.0, 1.0, 0.2789, 0.06848, 1.0, 1.0, 0.2789, 0.06848, 1.0, 1.0, 0.2789, 0.06848, 1.0, 1.0, 0.2789, 0.06848, 1.0, 1.0, 0.2789, 0.06848, 1.0, 1.0, 0.2789, 0.06848, 1.0, 1.0, 0.2789, 0.06848, 1.0, 1.0, 0.2789, 0.06848, 1.0, 1.0, 0.2789, 0.06848, 1.0, 1.0, 0.2789, 0.06848, 1.0, 1.0, 0.2789, 0.06848, 1.0, 1.0, 0.2789, 0.06848, 1.0, 1.0, 0.2789, 0.06848, 1.0, 1.0, 0.2789, 0.06848, 1.0, 1.0, 0.2789, 0.06848, 1.0, 1.0, 0.2789, 0.06848, 1.0, 1.0, 0.2789, 0.06848, 1.0, 1.0, 0.2789, 0.06848, 1.0, 1.0, 0.2789, 0.06848, 1.0, 1.0, 0.2789, 0.06848, 1.0, 1.0, 0.2789, 0.06848, 1.0, 1.0, 0.2789, 0.06848, 1.0, 1.0, 0.2789, 0.06848, 1.0, 1.0, 0.2789, 0.06848, 1.0, 1.0, 0.2789, 0.06848, 1.0, 1.0, 0.2789, 0.06848, 1.0, 1.0, 0.2789, 0.06848, 1.0, 1.0, 0.2789, 0.06848, 1.0, 1.0, 0.2789, 0.06848, 1.0, 1.0, 0.2789, 0.06848, 1.0, 1.0, 0.2789, 0.06848, 1.0, 1.0, 0.2789, 0.06848, 1.0, 1.0, 0.2789, 0.06848, 1.0, 1.0, 0.2789, 0.06848, 1.0, 1.0, 0.2789, 0.06848, 1.0, 1.0, 0.2789, 0.06848, 1.0, 1.0, 0.2789, 0.06848, 1.0, 1.0, 0.2789, 0.06848, 1.0, 1.0, 0.2789, 0.06848, 1.0, 1.0, 0.2789, 0.06848, 1.0, 1.0, 0.2789, 0.06848, 1.0, 1.0, 0.2789, 0.06848, 1.0, 1.0, 0.2789, 0.06848, 1.0, 1.0, 0.2789, 0.06848, 1.0, 1.0, 0.2789, 0.06848, 1.0, 1.0, 0.2789, 0.06848, 1.0, 1.0, 0.2789, 0.06848, 1.0, 1.0, 0.2789, 0.06848, 1.0, 1.0, 0.2789, 0.06848, 1.0, 1.0, 0.2789, 0.06848, 1.0, 1.0, 0.2789, 0.06848, 1.0, 1.0, 0.2789, 0.06848, 1.0, 1.0, 0.2789, 0.06848, 1.0, 1.0, 0.2789, 0.06848, 1.0, 1.0, 0.2789, 0.06848, 1.0, 1.0, 0.2789, 0.06848, 1.0, 1.0, 0.2789, 0.06848, 1.0, 1.0, 0.2789, 0.06848, 1.0, 1.0, 0.2789, 0.06848, 1.0, 1.0, 0.2789, 0.06848, 1.0, 1.0, 0.2789, 0.06848, 1.0, 1.0, 0.2789, 0.06848, 1.0, 1.0, 0.2789, 0.06848, 1.0, 1.0, 0.2789, 0.06848, 1.0, 1.0, 0.2789, 0.06848, 1.0, 1.0, 0.2789, 0.06848, 1.0, 1.0, 0.2789, 0.06848, 1.0, 1.0, 0.2789, 0.06848, 1.0, 1.0, 0.2789, 0.06848, 1.0, 1.0, 0.2789, 0.06848, 1.0, 1.0, 0.2789, 0.06848, 1.0, 1.0, 0.2789, 0.06848, 1.0, 1.0, 0.2789, 0.06848, 1.0, 1.0, 0.2789, 0.06848, 1.0, 1.0, 0.2789, 0.06848, 1.0, 1.0, 0.2789, 0.06848, 1.0, 1.0, 0.2789, 0.06848, 1.0, 1.0, 0.2789, 0.06848, 1.0, 1.0, 0.2789, 0.06848, 1.0, 1.0, 0.2789, 0.06848, 1.0, 1.0, 0.2789, 0.06848, 1.0, 1.0, 0.2789, 0.06848, 1.0, 1.0, 0.2789, 0.06848, 1.0, 1.0, 0.2789, 0.06848, 1.0, 1.0, 0.2789, 0.06848, 1.0, 1.0, 0.2789, 0.06848, 1.0, 1.0, 0.2789, 0.06848, 1.0, 1.0, 0.2789, 0.06848, 1.0, 1.0, 0.2789, 0.06848, 1.0, 1.0, 0.2789, 0.06848, 1.0, 1.0, 0.2789, 0.06848, 1.0, 1.0, 0.2789, 0.06848, 1.0, 1.0, 0.2789, 0.06848, 1.0, 1.0, 0.2789, 0.06848, 1.0, 1.0, 0.2789, 0.06848, 1.0, 1.0, 0.2789, 0.06848, 1.0, 1.0, 0.2789, 0.06848, 1.0, 1.0, 0.2789, 0.06848, 1.0, 1.0, 0.2789, 0.06848, 1.0, 1.0, 0.2789, 0.06848, 1.0, 1.0, 0.2789, 0.06848, 1.0, 1.0, 0.2789, 0.06848, 1.0, 1.0, 0.2789, 0.06848, 1.0, 1.0, 0.2789, 0.06848, 1.0, 1.0, 0.2789, 0.06848, 1.0, 1.0, 0.2789, 0.06848, 1.0, 1.0, 0.2789, 0.06848, 1.0, 1.0, 0.2789, 0.06848, 1.0, 1.0, 0.2789, 0.06848, 1.0, 1.0, 0.2789, 0.06848, 1.0, 1.0, 0.2789, 0.06848, 1.0, 0.1119, 0.2346, 0.06663, 1.0, 0.1119, 0.2346, 0.06663, 1.0, 0.1119, 0.2346, 0.06663, 1.0, 1.0, 0.2789, 0.06848, 1.0, 1.0, 0.2789, 0.06848, 1.0, 1.0, 0.2789, 0.06848, 1.0, 1.0, 0.2789, 0.06848, 1.0, 1.0, 0.2789, 0.06848, 1.0, 1.0, 0.2789, 0.06848, 1.0, 1.0, 0.2789, 0.06848, 1.0, 1.0, 0.2789, 0.06848, 1.0, 1.0, 0.2789, 0.06848, 1.0, 1.0, 0.2789, 0.06848, 1.0, 1.0, 0.2789, 0.06848, 1.0, 1.0, 0.2789, 0.06848, 1.0, 1.0, 0.2789, 0.06848, 1.0, 1.0, 0.2789, 0.06848, 1.0, 1.0, 0.2789, 0.06848, 1.0, 1.0, 0.2789, 0.06848, 1.0, 1.0, 0.2789, 0.06848, 1.0, 1.0, 0.2789, 0.06848, 1.0, 1.0, 0.2789, 0.06848, 1.0, 1.0, 0.2789, 0.06848, 1.0, 1.0, 0.2789, 0.06848, 1.0, 1.0, 0.2789, 0.06848, 1.0, 1.0, 0.2789, 0.06848, 1.0, 1.0, 0.2789, 0.06848, 1.0, 1.0, 0.2789, 0.06848, 1.0, 1.0, 0.2789, 0.06848, 1.0, 1.0, 0.2789, 0.06848, 1.0, 1.0, 0.2789, 0.06848, 1.0, 1.0, 0.2789, 0.06848, 1.0, 1.0, 0.2789, 0.06848, 1.0, 1.0, 0.2789, 0.06848, 1.0, 1.0, 0.2789, 0.06848, 1.0, 1.0, 0.2789, 0.06848, 1.0, 1.0, 0.2789, 0.06848, 1.0, 1.0, 0.2789, 0.06848, 1.0, 1.0, 0.2789, 0.06848, 1.0, 1.0, 0.2789, 0.06848, 1.0, 1.0, 0.2789, 0.06848, 1.0, 1.0, 0.2789, 0.06848, 1.0, 1.0, 0.2789, 0.06848, 1.0, 1.0, 0.2789, 0.06848, 1.0, 1.0, 0.2789, 0.06848, 1.0, 1.0, 0.2789, 0.06848, 1.0, 1.0, 0.2789, 0.06848, 1.0, 0.1119, 0.2346, 0.06663, 1.0, 0.1119, 0.2346, 0.06663, 1.0, 0.1119, 0.2346, 0.06663, 1.0, 0.1119, 0.2346, 0.06663, 1.0, 0.1119, 0.2346, 0.06663, 1.0, 0.1119, 0.2346, 0.06663, 1.0, 0.1119, 0.2346, 0.06663, 1.0, 0.1119, 0.2346, 0.06663, 1.0, 0.1119, 0.2346, 0.06663, 1.0, 0.1119, 0.2346, 0.06663, 1.0, 0.1119, 0.2346, 0.06663, 1.0, 0.1119, 0.2346, 0.06663, 1.0, 0.1119, 0.2346, 0.06663, 1.0, 0.1119, 0.2346, 0.06663, 1.0, 0.1119, 0.2346, 0.06663, 1.0, 0.1119, 0.2346, 0.06663, 1.0, 0.1119, 0.2346, 0.06663, 1.0, 0.1119, 0.2346, 0.06663, 1.0, 0.1119, 0.2346, 0.06663, 1.0, 0.1119, 0.2346, 0.06663, 1.0, 0.1119, 0.2346, 0.06663, 1.0, 0.1119, 0.2346, 0.06663, 1.0, 0.1119, 0.2346, 0.06663, 1.0, 0.1119, 0.2346, 0.06663, 1.0, 0.1119, 0.2346, 0.06663, 1.0, 0.1119, 0.2346, 0.06663, 1.0, 0.1119, 0.2346, 0.06663, 1.0, 0.1119, 0.2346, 0.06663, 1.0, 0.1119, 0.2346, 0.06663, 1.0, 0.1119, 0.2346, 0.06663, 1.0, 0.1119, 0.2346, 0.06663, 1.0, 0.1119, 0.2346, 0.06663, 1.0, 0.1119, 0.2346, 0.06663, 1.0])
me_cylinder.materials.append(mat_mat_plant_pot_2)
me_cylinder.use_remesh_preserve_volume = False
me_cylinder.use_remesh_preserve_attributes = False
me_cylinder.use_mirror_vertex_groups = False
me_cylinder.use_paint_bone_selection = False
me_cylinder.use_paint_mask = True
me_cylinder.update()

# ---- objects
ob_plant_pot_2 = bpy.data.objects.new('plant_pot_2', me_cylinder)

# ---- transforms, parenting, visibility, modifiers, constraints
ob_plant_pot_2.location = (0.0, 0.0, 0.0)
ob_plant_pot_2.lineart.crease_threshold = 0.0
_m = ob_plant_pot_2.modifiers.new('Auto Smooth', 'NODES')
_m.node_group = ng_auto_smooth
_gi = [s.identifier for s in ng_auto_smooth.interface.items_tree if s.item_type == 'SOCKET' and s.in_out == 'INPUT']
_m[_gi[1]] = 1.061  # Angle

# ---- collection membership
col_collection_1.objects.link(ob_plant_pot_2)

# ---- scene / render settings (as saved in the file)
scene.frame_start = 1; scene.frame_end = 250; scene.frame_set(1)
scene.render.engine = 'BLENDER_EEVEE_NEXT'
scene.render.resolution_percentage = 50
scene.render.dither_intensity = 0.0
scene.cycles.use_denoising = False
scene.cycles.samples = 128
scene.cycles.sampling_pattern = 'TABULATED_SOBOL'
scene.cycles.light_sampling_threshold = 0.0
scene.cycles.use_adaptive_sampling = False
scene.cycles.use_light_tree = False
scene.cycles.blur_glossy = 0.0
scene.cycles.sample_clamp_indirect = 0.0
scene.view_settings.view_transform = 'Standard'
bpy.context.view_layer.update()

# ---- added for rendering (the .blend has no active camera and no usable light): camera, sun
cam_auto = bpy.data.cameras.new('AutoCamera')
cam_auto.lens = 50.0
cam_auto.sensor_width = 36.0
cam_auto.clip_end = 1000.0
ob_auto_camera = bpy.data.objects.new('AutoCamera', cam_auto)
scene.collection.objects.link(ob_auto_camera)
ob_auto_camera.location = (1.01775, -1.2213, 0.816071)
ob_auto_camera.rotation_euler = (1.09748, -7.21219e-08, 0.694738)
scene.camera = ob_auto_camera
light_auto_sun = bpy.data.lights.new('AutoSun', 'SUN')
light_auto_sun.energy = 3.0
light_auto_sun.angle = 0.0523599
ob_auto_sun = bpy.data.objects.new('AutoSun', light_auto_sun)
scene.collection.objects.link(ob_auto_sun)
ob_auto_sun.rotation_euler = (0.872665, 0.174533, 0.523599)
bpy.context.view_layer.update()
